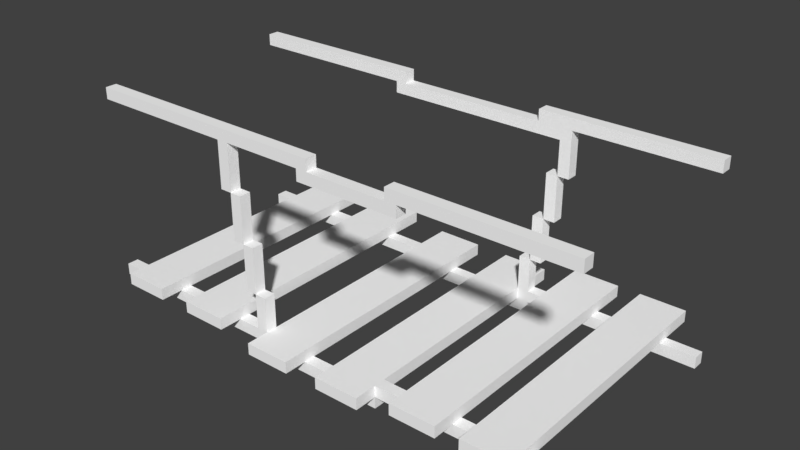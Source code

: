 # Source: Desert_Bridge_M.blend  (saved by Blender 2.79.0; exported with 4.5.12 LTS)
import bpy
from mathutils import Matrix  # noqa: F401  (used for matrix-valued properties, if any)

bpy.ops.wm.read_factory_settings(use_empty=True)
scene = bpy.context.scene
scene.name = 'Scene'

# ---- collections
col_collection_1 = bpy.data.collections.new('Collection 1'); scene.collection.children.link(col_collection_1)

# ---- materials (node trees are filled in below, after node groups)
mat_palette_018 = bpy.data.materials.new('palette.018')
mat_palette_018.alpha_threshold = 0.0
mat_palette_018.use_transparent_shadow = False
mat_palette_018.diffuse_color = (1.0, 1.0, 1.0, 1.0)
mat_palette_018.specular_color = (0.0, 0.0, 0.0)
mat_palette_018.roughness = 0.5
mat_palette_018.specular_intensity = 1.0

# ---- material node trees

# ---- world
world_world = bpy.data.worlds.new('World'); scene.world = world_world
world_world.color = (0.05088, 0.05088, 0.05088)
world_world.use_sun_shadow = False
world_world.sun_shadow_jitter_overblur = 0.0
world_world.cycles.sampling_method = 'MANUAL'

# ---- meshes
me_ponte_corda_meio = bpy.data.meshes.new('Ponte_corda_meio')
me_ponte_corda_meio.from_pydata([(-20.0, 39.0, 6.0), (-20.0, 38.0, 5.0), (-20.0, 38.0, 6.0), (-20.0, 39.0, 5.0), (-20.0, 39.0, -12.0), (-20.0, 38.0, -13.0), (-20.0, 38.0, -12.0), (-20.0, 39.0, -13.0), (-20.0, 55.0, 6.0), (-20.0, 54.0, 5.0), (-20.0, 54.0, 6.0), (-20.0, 55.0, 5.0), (-20.0, 55.0, -12.0), (-20.0, 54.0, -13.0), (-20.0, 54.0, -12.0), (-20.0, 55.0, -13.0), (-17.0, 40.0, 8.0), (-17.0, 39.0, 6.0), (-17.0, 39.0, 8.0), (-17.0, 39.0, -16.0), (-17.0, 39.0, -13.0), (-17.0, 39.0, -12.0), (-17.0, 39.0, 5.0), (-17.0, 40.0, -16.0), (-10.0, 40.0, 8.0), (-10.0, 39.0, 6.0), (-10.0, 39.0, 8.0), (-10.0, 39.0, -16.0), (-10.0, 39.0, -13.0), (-10.0, 39.0, -12.0), (-10.0, 39.0, 5.0), (-10.0, 40.0, -16.0), (-7.0, 54.0, 6.0), (-7.0, 50.0, 5.0), (-7.0, 50.0, 6.0), (-7.0, 54.0, 5.0), (-6.0, 50.0, 6.0), (-6.0, 46.0, 5.0), (-6.0, 46.0, 6.0), (-6.0, 50.0, 5.0), (-5.0, 46.0, 6.0), (-5.0, 42.0, 5.0), (-5.0, 42.0, 6.0), (-5.0, 46.0, 5.0), (-5.0, 54.0, -12.0), (-5.0, 53.0, -13.0), (-5.0, 53.0, -12.0), (-5.0, 54.0, -13.0), (-4.0, 42.0, 6.0), (-4.0, 39.0, 5.0), (-4.0, 39.0, 6.0), (-4.0, 42.0, 5.0), (-3.0, 38.0, 6.0), (-3.0, 37.0, 5.0), (-3.0, 37.0, 6.0), (-3.0, 38.0, 5.0), (-3.0, 38.0, -12.0), (-3.0, 37.0, -13.0), (-3.0, 37.0, -12.0), (-3.0, 38.0, -13.0), (-3.0, 39.0, 8.0), (-3.0, 38.0, 8.0), (-3.0, 39.0, 6.0), (-3.0, 39.0, 5.0), (-3.0, 39.0, -12.0), (-3.0, 39.0, -13.0), (-3.0, 38.0, -16.0), (-3.0, 39.0, -16.0), (1.0, 54.0, 6.0), (1.0, 53.0, 5.0), (1.0, 53.0, 6.0), (1.0, 54.0, 5.0), (4.0, 39.0, 8.0), (4.0, 38.0, 6.0), (4.0, 38.0, 8.0), (4.0, 38.0, -16.0), (4.0, 38.0, -13.0), (4.0, 38.0, -12.0), (4.0, 38.0, 5.0), (4.0, 39.0, -16.0), (8.0, 42.0, -12.0), (8.0, 39.0, -13.0), (8.0, 39.0, -12.0), (8.0, 42.0, -13.0), (9.0, 46.0, -12.0), (9.0, 42.0, -13.0), (9.0, 42.0, -12.0), (9.0, 46.0, -13.0), (9.0, 55.0, 6.0), (9.0, 54.0, 5.0), (9.0, 54.0, 6.0), (9.0, 55.0, 5.0), (9.0, 55.0, -12.0), (9.0, 54.0, -13.0), (9.0, 54.0, -12.0), (9.0, 55.0, -13.0), (10.0, 50.0, -12.0), (10.0, 46.0, -13.0), (10.0, 46.0, -12.0), (10.0, 50.0, -13.0), (11.0, 40.0, 8.0), (11.0, 39.0, 6.0), (11.0, 39.0, 8.0), (11.0, 39.0, -16.0), (11.0, 39.0, -13.0), (11.0, 39.0, -12.0), (11.0, 39.0, 5.0), (11.0, 40.0, -16.0), (11.0, 53.0, -12.0), (11.0, 50.0, -13.0), (11.0, 50.0, -12.0), (11.0, 53.0, -13.0), (17.0, 40.0, 8.0), (17.0, 39.0, 6.0), (17.0, 39.0, 8.0), (17.0, 39.0, -16.0), (17.0, 39.0, -13.0), (17.0, 39.0, -12.0), (17.0, 39.0, 5.0), (17.0, 40.0, -16.0), (-13.0, 39.0, 8.0), (-13.0, 39.0, 6.0), (-13.0, 40.0, 8.0), (-13.0, 39.0, -13.0), (-13.0, 39.0, -16.0), (-13.0, 39.0, -12.0), (-13.0, 39.0, 5.0), (-13.0, 40.0, -16.0), (-6.0, 39.0, 8.0), (-6.0, 39.0, 6.0), (-6.0, 40.0, 8.0), (-6.0, 39.0, -13.0), (-6.0, 39.0, -16.0), (-6.0, 39.0, -12.0), (-6.0, 39.0, 5.0), (-6.0, 40.0, -16.0), (-6.0, 50.0, 6.0), (-6.0, 50.0, 5.0), (-6.0, 54.0, 6.0), (-6.0, 54.0, 5.0), (-5.0, 46.0, 6.0), (-5.0, 46.0, 5.0), (-5.0, 50.0, 6.0), (-5.0, 50.0, 5.0), (-4.0, 42.0, 6.0), (-4.0, 42.0, 5.0), (-4.0, 46.0, 6.0), (-4.0, 46.0, 5.0), (-4.0, 54.0, -12.0), (-4.0, 54.0, -13.0), (-4.0, 55.0, -12.0), (-4.0, 55.0, -13.0), (-3.0, 39.0, 6.0), (-3.0, 39.0, 5.0), (-3.0, 42.0, 6.0), (-3.0, 42.0, 5.0), (1.0, 38.0, 8.0), (1.0, 38.0, 6.0), (1.0, 39.0, 8.0), (1.0, 38.0, -13.0), (1.0, 38.0, -16.0), (1.0, 38.0, -12.0), (1.0, 38.0, 5.0), (1.0, 39.0, -16.0), (2.0, 54.0, 6.0), (2.0, 54.0, 5.0), (2.0, 55.0, 6.0), (2.0, 55.0, 5.0), (8.0, 37.0, 6.0), (8.0, 37.0, 5.0), (8.0, 38.0, 6.0), (8.0, 38.0, 5.0), (8.0, 38.0, 8.0), (8.0, 39.0, 8.0), (8.0, 39.0, 6.0), (8.0, 38.0, -12.0), (8.0, 39.0, 5.0), (8.0, 39.0, -12.0), (8.0, 38.0, -13.0), (8.0, 38.0, -16.0), (8.0, 39.0, -13.0), (8.0, 39.0, -16.0), (9.0, 37.0, -12.0), (9.0, 37.0, -13.0), (9.0, 38.0, -12.0), (9.0, 38.0, -13.0), (9.0, 39.0, -12.0), (9.0, 39.0, -13.0), (9.0, 42.0, -12.0), (9.0, 42.0, -13.0), (10.0, 42.0, -12.0), (10.0, 42.0, -13.0), (10.0, 46.0, -12.0), (10.0, 46.0, -13.0), (10.0, 53.0, 6.0), (10.0, 53.0, 5.0), (10.0, 54.0, 6.0), (10.0, 54.0, 5.0), (11.0, 46.0, -12.0), (11.0, 46.0, -13.0), (11.0, 50.0, -12.0), (11.0, 50.0, -13.0), (12.0, 50.0, -12.0), (12.0, 50.0, -13.0), (12.0, 54.0, -12.0), (12.0, 54.0, -13.0), (15.0, 39.0, 8.0), (15.0, 39.0, 6.0), (15.0, 40.0, 8.0), (15.0, 39.0, -13.0), (15.0, 39.0, -16.0), (15.0, 39.0, -12.0), (15.0, 39.0, 5.0), (15.0, 40.0, -16.0), (21.0, 39.0, 8.0), (21.0, 39.0, 6.0), (21.0, 40.0, 8.0), (21.0, 39.0, -13.0), (21.0, 39.0, -16.0), (21.0, 39.0, -12.0), (21.0, 39.0, 5.0), (21.0, 40.0, -16.0), (24.0, 38.0, 6.0), (24.0, 38.0, 5.0), (24.0, 39.0, 6.0), (24.0, 39.0, 5.0), (24.0, 38.0, -12.0), (24.0, 38.0, -13.0), (24.0, 39.0, -12.0), (24.0, 39.0, -13.0), (24.0, 54.0, 6.0), (24.0, 54.0, 5.0), (24.0, 55.0, 6.0), (24.0, 55.0, 5.0), (24.0, 54.0, -12.0), (24.0, 54.0, -13.0), (24.0, 55.0, -12.0), (24.0, 55.0, -13.0), (-13.0, 39.0, 8.0), (-17.0, 40.0, 8.0), (-17.0, 39.0, 8.0), (-13.0, 40.0, 8.0), (-6.0, 39.0, 8.0), (-10.0, 40.0, 8.0), (-10.0, 39.0, 8.0), (-6.0, 40.0, 8.0), (1.0, 38.0, 8.0), (-3.0, 39.0, 8.0), (-3.0, 38.0, 8.0), (1.0, 39.0, 8.0), (8.0, 38.0, 8.0), (4.0, 39.0, 8.0), (4.0, 38.0, 8.0), (8.0, 39.0, 8.0), (15.0, 39.0, 8.0), (11.0, 40.0, 8.0), (11.0, 39.0, 8.0), (15.0, 40.0, 8.0), (21.0, 39.0, 8.0), (17.0, 40.0, 8.0), (17.0, 39.0, 8.0), (21.0, 40.0, 8.0), (-17.0, 39.0, 6.0), (-20.0, 39.0, 6.0), (-20.0, 38.0, 6.0), (-13.0, 39.0, 6.0), (-10.0, 39.0, 6.0), (-7.0, 54.0, 6.0), (-20.0, 55.0, 6.0), (-20.0, 54.0, 6.0), (-6.0, 39.0, 6.0), (-6.0, 50.0, 6.0), (-7.0, 50.0, 6.0), (-6.0, 54.0, 6.0), (-5.0, 46.0, 6.0), (-6.0, 46.0, 6.0), (-5.0, 50.0, 6.0), (-4.0, 39.0, 6.0), (-4.0, 42.0, 6.0), (-5.0, 42.0, 6.0), (-4.0, 46.0, 6.0), (-3.0, 38.0, 6.0), (-3.0, 39.0, 6.0), (-3.0, 42.0, 6.0), (1.0, 38.0, 6.0), (-3.0, 37.0, 6.0), (1.0, 54.0, 6.0), (2.0, 54.0, 6.0), (1.0, 53.0, 6.0), (2.0, 55.0, 6.0), (4.0, 38.0, 6.0), (8.0, 37.0, 6.0), (8.0, 38.0, 6.0), (9.0, 54.0, 6.0), (10.0, 53.0, 6.0), (9.0, 55.0, 6.0), (10.0, 54.0, 6.0), (11.0, 39.0, 6.0), (8.0, 39.0, 6.0), (15.0, 39.0, 6.0), (17.0, 39.0, 6.0), (21.0, 39.0, 6.0), (24.0, 38.0, 6.0), (24.0, 39.0, 6.0), (24.0, 54.0, 6.0), (24.0, 55.0, 6.0), (-17.0, 39.0, -12.0), (-20.0, 39.0, -12.0), (-20.0, 38.0, -12.0), (-13.0, 39.0, -12.0), (-10.0, 39.0, -12.0), (-6.0, 39.0, -12.0), (-5.0, 54.0, -12.0), (-20.0, 55.0, -12.0), (-20.0, 54.0, -12.0), (-4.0, 54.0, -12.0), (-5.0, 53.0, -12.0), (-4.0, 55.0, -12.0), (-3.0, 38.0, -12.0), (-3.0, 39.0, -12.0), (1.0, 38.0, -12.0), (-3.0, 37.0, -12.0), (4.0, 38.0, -12.0), (8.0, 38.0, -12.0), (9.0, 37.0, -12.0), (8.0, 39.0, -12.0), (8.0, 42.0, -12.0), (9.0, 38.0, -12.0), (9.0, 39.0, -12.0), (9.0, 42.0, -12.0), (9.0, 54.0, -12.0), (10.0, 42.0, -12.0), (9.0, 46.0, -12.0), (10.0, 46.0, -12.0), (11.0, 39.0, -12.0), (11.0, 46.0, -12.0), (10.0, 50.0, -12.0), (11.0, 50.0, -12.0), (11.0, 53.0, -12.0), (9.0, 55.0, -12.0), (12.0, 50.0, -12.0), (12.0, 54.0, -12.0), (15.0, 39.0, -12.0), (17.0, 39.0, -12.0), (21.0, 39.0, -12.0), (24.0, 38.0, -12.0), (24.0, 39.0, -12.0), (24.0, 54.0, -12.0), (24.0, 55.0, -12.0), (-20.0, 38.0, 5.0), (-20.0, 39.0, 5.0), (-17.0, 39.0, 5.0), (-13.0, 39.0, 5.0), (-10.0, 39.0, 5.0), (-20.0, 54.0, 5.0), (-20.0, 55.0, 5.0), (-7.0, 54.0, 5.0), (-6.0, 39.0, 5.0), (-7.0, 50.0, 5.0), (-6.0, 50.0, 5.0), (-6.0, 54.0, 5.0), (-6.0, 46.0, 5.0), (-5.0, 46.0, 5.0), (-5.0, 50.0, 5.0), (-4.0, 39.0, 5.0), (-5.0, 42.0, 5.0), (-4.0, 42.0, 5.0), (-4.0, 46.0, 5.0), (-3.0, 38.0, 5.0), (-3.0, 39.0, 5.0), (-3.0, 42.0, 5.0), (-3.0, 37.0, 5.0), (1.0, 38.0, 5.0), (1.0, 54.0, 5.0), (2.0, 54.0, 5.0), (1.0, 53.0, 5.0), (2.0, 55.0, 5.0), (4.0, 38.0, 5.0), (8.0, 37.0, 5.0), (8.0, 38.0, 5.0), (9.0, 54.0, 5.0), (10.0, 53.0, 5.0), (9.0, 55.0, 5.0), (10.0, 54.0, 5.0), (8.0, 39.0, 5.0), (11.0, 39.0, 5.0), (15.0, 39.0, 5.0), (17.0, 39.0, 5.0), (21.0, 39.0, 5.0), (24.0, 38.0, 5.0), (24.0, 39.0, 5.0), (24.0, 54.0, 5.0), (24.0, 55.0, 5.0), (-20.0, 38.0, -13.0), (-20.0, 39.0, -13.0), (-17.0, 39.0, -13.0), (-13.0, 39.0, -13.0), (-10.0, 39.0, -13.0), (-6.0, 39.0, -13.0), (-20.0, 54.0, -13.0), (-20.0, 55.0, -13.0), (-5.0, 54.0, -13.0), (-4.0, 54.0, -13.0), (-5.0, 53.0, -13.0), (-4.0, 55.0, -13.0), (-3.0, 38.0, -13.0), (-3.0, 39.0, -13.0), (-3.0, 37.0, -13.0), (1.0, 38.0, -13.0), (4.0, 38.0, -13.0), (8.0, 38.0, -13.0), (8.0, 39.0, -13.0), (9.0, 37.0, -13.0), (8.0, 42.0, -13.0), (9.0, 38.0, -13.0), (9.0, 39.0, -13.0), (9.0, 42.0, -13.0), (9.0, 54.0, -13.0), (9.0, 46.0, -13.0), (10.0, 42.0, -13.0), (10.0, 46.0, -13.0), (11.0, 39.0, -13.0), (10.0, 50.0, -13.0), (11.0, 46.0, -13.0), (11.0, 50.0, -13.0), (9.0, 55.0, -13.0), (11.0, 53.0, -13.0), (12.0, 50.0, -13.0), (12.0, 54.0, -13.0), (15.0, 39.0, -13.0), (17.0, 39.0, -13.0), (21.0, 39.0, -13.0), (24.0, 38.0, -13.0), (24.0, 39.0, -13.0), (24.0, 54.0, -13.0), (24.0, 55.0, -13.0), (-17.0, 39.0, -16.0), (-17.0, 40.0, -16.0), (-13.0, 39.0, -16.0), (-13.0, 40.0, -16.0), (-10.0, 39.0, -16.0), (-10.0, 40.0, -16.0), (-6.0, 39.0, -16.0), (-6.0, 40.0, -16.0), (-3.0, 38.0, -16.0), (-3.0, 39.0, -16.0), (1.0, 38.0, -16.0), (1.0, 39.0, -16.0), (4.0, 38.0, -16.0), (4.0, 39.0, -16.0), (8.0, 38.0, -16.0), (8.0, 39.0, -16.0), (11.0, 39.0, -16.0), (11.0, 40.0, -16.0), (15.0, 39.0, -16.0), (15.0, 40.0, -16.0), (17.0, 39.0, -16.0), (17.0, 40.0, -16.0), (21.0, 39.0, -16.0), (21.0, 40.0, -16.0), (-3.0, 37.0, 5.0), (8.0, 37.0, 6.0), (-3.0, 37.0, 6.0), (8.0, 37.0, 5.0), (-3.0, 37.0, -13.0), (9.0, 37.0, -12.0), (-3.0, 37.0, -12.0), (9.0, 37.0, -13.0), (-3.0, 38.0, 6.0), (1.0, 38.0, 8.0), (-3.0, 38.0, 8.0), (1.0, 38.0, 6.0), (4.0, 38.0, 6.0), (8.0, 38.0, 8.0), (4.0, 38.0, 8.0), (8.0, 38.0, 6.0), (-20.0, 38.0, 5.0), (-20.0, 38.0, 6.0), (-3.0, 38.0, 5.0), (8.0, 38.0, 5.0), (24.0, 38.0, 6.0), (24.0, 38.0, 5.0), (-3.0, 38.0, -12.0), (1.0, 38.0, 5.0), (1.0, 38.0, -12.0), (4.0, 38.0, -12.0), (4.0, 38.0, 5.0), (8.0, 38.0, -12.0), (-20.0, 38.0, -13.0), (-20.0, 38.0, -12.0), (-3.0, 38.0, -13.0), (9.0, 38.0, -13.0), (24.0, 38.0, -12.0), (9.0, 38.0, -12.0), (24.0, 38.0, -13.0), (-3.0, 38.0, -16.0), (1.0, 38.0, -13.0), (1.0, 38.0, -16.0), (4.0, 38.0, -16.0), (8.0, 38.0, -13.0), (4.0, 38.0, -13.0), (8.0, 38.0, -16.0), (-17.0, 39.0, 6.0), (-13.0, 39.0, 8.0), (-17.0, 39.0, 8.0), (-13.0, 39.0, 6.0), (-10.0, 39.0, 6.0), (-6.0, 39.0, 8.0), (-10.0, 39.0, 8.0), (-6.0, 39.0, 6.0), (11.0, 39.0, 6.0), (15.0, 39.0, 8.0), (11.0, 39.0, 8.0), (15.0, 39.0, 6.0), (17.0, 39.0, 6.0), (21.0, 39.0, 8.0), (17.0, 39.0, 8.0), (21.0, 39.0, 6.0), (-17.0, 39.0, -12.0), (-13.0, 39.0, 5.0), (-17.0, 39.0, 5.0), (-13.0, 39.0, -12.0), (-10.0, 39.0, -12.0), (-6.0, 39.0, 5.0), (-10.0, 39.0, 5.0), (-6.0, 39.0, -12.0), (11.0, 39.0, -12.0), (15.0, 39.0, 5.0), (11.0, 39.0, 5.0), (15.0, 39.0, -12.0), (17.0, 39.0, -12.0), (21.0, 39.0, 5.0), (17.0, 39.0, 5.0), (21.0, 39.0, -12.0), (-17.0, 39.0, -16.0), (-13.0, 39.0, -13.0), (-17.0, 39.0, -13.0), (-13.0, 39.0, -16.0), (-10.0, 39.0, -16.0), (-6.0, 39.0, -13.0), (-10.0, 39.0, -13.0), (-6.0, 39.0, -16.0), (11.0, 39.0, -16.0), (15.0, 39.0, -13.0), (11.0, 39.0, -13.0), (15.0, 39.0, -16.0), (17.0, 39.0, -16.0), (21.0, 39.0, -13.0), (17.0, 39.0, -13.0), (21.0, 39.0, -16.0), (-5.0, 42.0, 5.0), (-4.0, 42.0, 6.0), (-5.0, 42.0, 6.0), (-4.0, 42.0, 5.0), (9.0, 42.0, -13.0), (10.0, 42.0, -12.0), (9.0, 42.0, -12.0), (10.0, 42.0, -13.0), (-6.0, 46.0, 5.0), (-5.0, 46.0, 6.0), (-6.0, 46.0, 6.0), (-5.0, 46.0, 5.0), (10.0, 46.0, -13.0), (11.0, 46.0, -12.0), (10.0, 46.0, -12.0), (11.0, 46.0, -13.0), (-7.0, 50.0, 5.0), (-6.0, 50.0, 6.0), (-7.0, 50.0, 6.0), (-6.0, 50.0, 5.0), (11.0, 50.0, -13.0), (12.0, 50.0, -12.0), (11.0, 50.0, -12.0), (12.0, 50.0, -13.0), (1.0, 53.0, 5.0), (10.0, 53.0, 6.0), (1.0, 53.0, 6.0), (10.0, 53.0, 5.0), (-5.0, 53.0, -13.0), (11.0, 53.0, -12.0), (-5.0, 53.0, -12.0), (11.0, 53.0, -13.0), (-20.0, 54.0, 5.0), (-7.0, 54.0, 6.0), (-20.0, 54.0, 6.0), (-7.0, 54.0, 5.0), (-6.0, 54.0, 5.0), (1.0, 54.0, 6.0), (-6.0, 54.0, 6.0), (1.0, 54.0, 5.0), (10.0, 54.0, 5.0), (24.0, 54.0, 6.0), (10.0, 54.0, 6.0), (24.0, 54.0, 5.0), (-20.0, 54.0, -13.0), (-5.0, 54.0, -12.0), (-20.0, 54.0, -12.0), (-5.0, 54.0, -13.0), (12.0, 54.0, -13.0), (24.0, 54.0, -12.0), (12.0, 54.0, -12.0), (24.0, 54.0, -13.0), (1.0, 38.0, 6.0), (4.0, 38.0, 6.0), (1.0, 38.0, 5.0), (4.0, 38.0, 5.0), (1.0, 38.0, -12.0), (4.0, 38.0, -12.0), (1.0, 38.0, -13.0), (4.0, 38.0, -13.0), (-3.0, 39.0, 8.0), (1.0, 39.0, 8.0), (-3.0, 39.0, 6.0), (4.0, 39.0, 8.0), (8.0, 39.0, 8.0), (8.0, 39.0, 6.0), (-20.0, 39.0, 6.0), (-17.0, 39.0, 6.0), (-20.0, 39.0, 5.0), (-17.0, 39.0, 5.0), (-13.0, 39.0, 6.0), (-10.0, 39.0, 6.0), (-13.0, 39.0, 5.0), (-10.0, 39.0, 5.0), (-6.0, 39.0, 6.0), (-4.0, 39.0, 6.0), (-6.0, 39.0, 5.0), (-4.0, 39.0, 5.0), (-3.0, 39.0, 5.0), (8.0, 39.0, 5.0), (11.0, 39.0, 6.0), (11.0, 39.0, 5.0), (15.0, 39.0, 6.0), (17.0, 39.0, 6.0), (15.0, 39.0, 5.0), (17.0, 39.0, 5.0), (21.0, 39.0, 6.0), (24.0, 39.0, 6.0), (21.0, 39.0, 5.0), (24.0, 39.0, 5.0), (-3.0, 39.0, -12.0), (8.0, 39.0, -12.0), (-20.0, 39.0, -12.0), (-17.0, 39.0, -12.0), (-20.0, 39.0, -13.0), (-17.0, 39.0, -13.0), (-13.0, 39.0, -12.0), (-10.0, 39.0, -12.0), (-13.0, 39.0, -13.0), (-10.0, 39.0, -13.0), (-6.0, 39.0, -12.0), (-6.0, 39.0, -13.0), (-3.0, 39.0, -13.0), (8.0, 39.0, -13.0), (9.0, 39.0, -12.0), (11.0, 39.0, -12.0), (9.0, 39.0, -13.0), (11.0, 39.0, -13.0), (15.0, 39.0, -12.0), (17.0, 39.0, -12.0), (15.0, 39.0, -13.0), (17.0, 39.0, -13.0), (21.0, 39.0, -12.0), (24.0, 39.0, -12.0), (21.0, 39.0, -13.0), (24.0, 39.0, -13.0), (-3.0, 39.0, -16.0), (1.0, 39.0, -16.0), (4.0, 39.0, -16.0), (8.0, 39.0, -16.0), (-17.0, 40.0, 8.0), (-13.0, 40.0, 8.0), (-17.0, 40.0, -16.0), (-13.0, 40.0, -16.0), (-10.0, 40.0, 8.0), (-6.0, 40.0, 8.0), (-10.0, 40.0, -16.0), (-6.0, 40.0, -16.0), (11.0, 40.0, 8.0), (15.0, 40.0, 8.0), (11.0, 40.0, -16.0), (15.0, 40.0, -16.0), (17.0, 40.0, 8.0), (21.0, 40.0, 8.0), (17.0, 40.0, -16.0), (21.0, 40.0, -16.0), (-4.0, 42.0, 6.0), (-3.0, 42.0, 6.0), (-4.0, 42.0, 5.0), (-3.0, 42.0, 5.0), (8.0, 42.0, -12.0), (9.0, 42.0, -12.0), (8.0, 42.0, -13.0), (9.0, 42.0, -13.0), (-5.0, 46.0, 6.0), (-4.0, 46.0, 6.0), (-5.0, 46.0, 5.0), (-4.0, 46.0, 5.0), (9.0, 46.0, -12.0), (10.0, 46.0, -12.0), (9.0, 46.0, -13.0), (10.0, 46.0, -13.0), (-6.0, 50.0, 6.0), (-5.0, 50.0, 6.0), (-6.0, 50.0, 5.0), (-5.0, 50.0, 5.0), (10.0, 50.0, -12.0), (11.0, 50.0, -12.0), (10.0, 50.0, -13.0), (11.0, 50.0, -13.0), (2.0, 54.0, 6.0), (9.0, 54.0, 6.0), (2.0, 54.0, 5.0), (9.0, 54.0, 5.0), (-4.0, 54.0, -12.0), (9.0, 54.0, -12.0), (-4.0, 54.0, -13.0), (9.0, 54.0, -13.0), (-20.0, 55.0, 6.0), (2.0, 55.0, 6.0), (-20.0, 55.0, 5.0), (2.0, 55.0, 5.0), (9.0, 55.0, 6.0), (24.0, 55.0, 6.0), (9.0, 55.0, 5.0), (24.0, 55.0, 5.0), (-20.0, 55.0, -12.0), (-4.0, 55.0, -12.0), (-20.0, 55.0, -13.0), (-4.0, 55.0, -13.0), (9.0, 55.0, -12.0), (24.0, 55.0, -12.0), (9.0, 55.0, -13.0), (24.0, 55.0, -13.0)], [], [(0, 1, 2), (3, 1, 0), (4, 5, 6), (7, 5, 4), (8, 9, 10), (11, 9, 8), (12, 13, 14), (15, 13, 12), (16, 17, 18), (16, 19, 20), (16, 20, 21), (16, 21, 22), (16, 22, 17), (23, 19, 16), (24, 25, 26), (24, 27, 28), (24, 28, 29), (24, 29, 30), (24, 30, 25), (31, 27, 24), (32, 33, 34), (35, 33, 32), (36, 37, 38), (39, 37, 36), (40, 41, 42), (43, 41, 40), (44, 45, 46), (47, 45, 44), (48, 49, 50), (51, 49, 48), (52, 53, 54), (55, 53, 52), (56, 57, 58), (59, 57, 56), (60, 52, 61), (62, 52, 60), (63, 56, 55), (64, 56, 63), (65, 66, 59), (67, 66, 65), (68, 69, 70), (71, 69, 68), (72, 73, 74), (72, 75, 76), (72, 76, 77), (72, 77, 78), (72, 78, 73), (79, 75, 72), (80, 81, 82), (83, 81, 80), (84, 85, 86), (87, 85, 84), (88, 89, 90), (91, 89, 88), (92, 93, 94), (95, 93, 92), (96, 97, 98), (99, 97, 96), (100, 101, 102), (100, 103, 104), (100, 104, 105), (100, 105, 106), (100, 106, 101), (107, 103, 100), (108, 109, 110), (111, 109, 108), (112, 113, 114), (112, 115, 116), (112, 116, 117), (112, 117, 118), (112, 118, 113), (119, 115, 112), (120, 121, 122), (123, 124, 122), (125, 123, 122), (126, 125, 122), (121, 126, 122), (122, 124, 127), (128, 129, 130), (131, 132, 130), (133, 131, 130), (134, 133, 130), (129, 134, 130), (130, 132, 135), (136, 137, 138), (138, 137, 139), (140, 141, 142), (142, 141, 143), (144, 145, 146), (146, 145, 147), (148, 149, 150), (150, 149, 151), (152, 153, 154), (154, 153, 155), (156, 157, 158), (159, 160, 158), (161, 159, 158), (162, 161, 158), (157, 162, 158), (158, 160, 163), (164, 165, 166), (166, 165, 167), (168, 169, 170), (170, 169, 171), (172, 170, 173), (173, 170, 174), (171, 175, 176), (176, 175, 177), (178, 179, 180), (180, 179, 181), (182, 183, 184), (184, 183, 185), (186, 187, 188), (188, 187, 189), (190, 191, 192), (192, 191, 193), (194, 195, 196), (196, 195, 197), (198, 199, 200), (200, 199, 201), (202, 203, 204), (204, 203, 205), (206, 207, 208), (209, 210, 208), (211, 209, 208), (212, 211, 208), (207, 212, 208), (208, 210, 213), (214, 215, 216), (217, 218, 216), (219, 217, 216), (220, 219, 216), (215, 220, 216), (216, 218, 221), (222, 223, 224), (224, 223, 225), (226, 227, 228), (228, 227, 229), (230, 231, 232), (232, 231, 233), (234, 235, 236), (236, 235, 237), (238, 239, 240), (241, 239, 238), (242, 243, 244), (245, 243, 242), (246, 247, 248), (249, 247, 246), (250, 251, 252), (253, 251, 250), (254, 255, 256), (257, 255, 254), (258, 259, 260), (261, 259, 258), (262, 263, 264), (265, 262, 264), (266, 265, 264), (267, 268, 269), (270, 266, 264), (271, 267, 272), (273, 268, 267), (273, 267, 271), (274, 271, 275), (276, 271, 274), (277, 270, 264), (278, 274, 279), (280, 274, 278), (281, 277, 264), (281, 278, 277), (282, 278, 281), (283, 278, 282), (284, 281, 285), (286, 268, 273), (287, 268, 286), (287, 286, 288), (289, 268, 287), (290, 284, 285), (291, 290, 285), (292, 290, 291), (293, 287, 288), (294, 293, 288), (294, 295, 293), (296, 295, 294), (297, 298, 292), (299, 297, 292), (300, 299, 292), (301, 300, 292), (302, 301, 292), (303, 301, 302), (304, 295, 296), (305, 295, 304), (306, 307, 308), (309, 306, 308), (310, 309, 308), (311, 310, 308), (312, 313, 314), (315, 313, 312), (315, 312, 316), (317, 313, 315), (318, 311, 308), (319, 311, 318), (320, 318, 321), (322, 320, 321), (323, 322, 321), (324, 325, 323), (324, 326, 325), (324, 323, 321), (327, 326, 324), (328, 326, 327), (329, 326, 328), (330, 315, 316), (331, 332, 329), (333, 332, 331), (334, 328, 327), (335, 336, 333), (337, 336, 335), (338, 339, 330), (338, 330, 316), (340, 338, 337), (341, 339, 338), (341, 338, 340), (342, 334, 327), (343, 342, 327), (344, 343, 327), (345, 344, 327), (346, 344, 345), (347, 339, 341), (348, 339, 347), (349, 350, 351), (349, 351, 352), (349, 352, 353), (354, 355, 356), (349, 353, 357), (358, 356, 359), (356, 355, 360), (359, 356, 360), (361, 359, 362), (362, 359, 363), (349, 357, 364), (365, 362, 366), (366, 362, 367), (349, 364, 368), (364, 366, 368), (368, 366, 369), (369, 366, 370), (371, 368, 372), (360, 355, 373), (373, 355, 374), (375, 373, 374), (374, 355, 376), (371, 372, 377), (371, 377, 378), (378, 377, 379), (375, 374, 380), (375, 380, 381), (380, 382, 381), (381, 382, 383), (379, 384, 385), (379, 385, 386), (379, 386, 387), (379, 387, 388), (379, 388, 389), (389, 388, 390), (383, 382, 391), (391, 382, 392), (393, 394, 395), (393, 395, 396), (393, 396, 397), (393, 397, 398), (399, 400, 401), (401, 400, 402), (403, 401, 402), (402, 400, 404), (393, 398, 405), (405, 398, 406), (407, 405, 408), (407, 408, 409), (407, 409, 410), (410, 411, 412), (411, 413, 412), (407, 410, 412), (412, 413, 414), (414, 413, 415), (415, 413, 416), (403, 402, 417), (416, 418, 419), (419, 418, 420), (414, 415, 421), (420, 422, 423), (423, 422, 424), (417, 425, 426), (403, 417, 426), (424, 426, 427), (426, 425, 428), (427, 426, 428), (414, 421, 429), (414, 429, 430), (414, 430, 431), (414, 431, 432), (432, 431, 433), (428, 425, 434), (434, 425, 435), (436, 437, 438), (438, 437, 439), (440, 441, 442), (442, 441, 443), (444, 445, 446), (446, 445, 447), (448, 449, 450), (450, 449, 451), (452, 453, 454), (454, 453, 455), (456, 457, 458), (458, 457, 459), (460, 461, 462), (463, 461, 460), (464, 465, 466), (467, 465, 464), (468, 469, 470), (471, 469, 468), (472, 473, 474), (475, 473, 472), (476, 468, 477), (478, 468, 476), (479, 480, 475), (481, 480, 479), (482, 483, 478), (484, 483, 482), (485, 479, 486), (487, 479, 485), (488, 482, 489), (490, 482, 488), (491, 492, 493), (494, 492, 491), (495, 496, 490), (497, 496, 495), (498, 499, 500), (501, 499, 498), (502, 503, 504), (505, 503, 502), (506, 507, 508), (509, 507, 506), (510, 511, 512), (513, 511, 510), (514, 515, 516), (517, 515, 514), (518, 519, 520), (521, 519, 518), (522, 523, 524), (525, 523, 522), (526, 527, 528), (529, 527, 526), (530, 531, 532), (533, 531, 530), (534, 535, 536), (537, 535, 534), (538, 539, 540), (541, 539, 538), (542, 543, 544), (545, 543, 542), (546, 547, 548), (549, 547, 546), (550, 551, 552), (553, 551, 550), (554, 555, 556), (557, 555, 554), (558, 559, 560), (561, 559, 558), (562, 563, 564), (565, 563, 562), (566, 567, 568), (569, 567, 566), (570, 571, 572), (573, 571, 570), (574, 575, 576), (577, 575, 574), (578, 579, 580), (581, 579, 578), (582, 583, 584), (585, 583, 582), (586, 587, 588), (589, 587, 586), (590, 591, 592), (593, 591, 590), (594, 595, 596), (597, 595, 594), (598, 599, 600), (601, 599, 598), (602, 603, 604), (604, 603, 605), (606, 607, 608), (608, 607, 609), (610, 611, 612), (613, 614, 615), (616, 617, 618), (618, 617, 619), (620, 621, 622), (622, 621, 623), (624, 625, 626), (626, 625, 627), (612, 611, 628), (613, 615, 629), (615, 630, 629), (629, 630, 631), (632, 633, 634), (634, 633, 635), (636, 637, 638), (638, 637, 639), (628, 611, 640), (613, 629, 641), (642, 643, 644), (644, 643, 645), (646, 647, 648), (648, 647, 649), (650, 640, 651), (640, 611, 652), (651, 640, 652), (613, 641, 653), (654, 655, 656), (656, 655, 657), (658, 659, 660), (660, 659, 661), (662, 663, 664), (664, 663, 665), (652, 611, 666), (666, 611, 667), (613, 653, 668), (668, 653, 669), (670, 671, 672), (672, 671, 673), (674, 675, 676), (676, 675, 677), (678, 679, 680), (680, 679, 681), (682, 683, 684), (684, 683, 685), (686, 687, 688), (688, 687, 689), (690, 691, 692), (692, 691, 693), (694, 695, 696), (696, 695, 697), (698, 699, 700), (700, 699, 701), (702, 703, 704), (704, 703, 705), (706, 707, 708), (708, 707, 709), (710, 711, 712), (712, 711, 713), (714, 715, 716), (716, 715, 717), (718, 719, 720), (720, 719, 721), (722, 723, 724), (724, 723, 725), (726, 727, 728), (728, 727, 729), (730, 731, 732), (732, 731, 733)])
me_ponte_corda_meio.polygons.foreach_set('use_smooth', [True] * 460)
_uv = me_ponte_corda_meio.uv_layers.new(name='UVMap')
_uv.uv.foreach_set('vector', [0.7637, 0.5, 0.7637, 0.5, 0.7637, 0.5, 0.7637, 0.5, 0.7637, 0.5, 0.7637, 0.5, 0.7637, 0.5, 0.7637, 0.5, 0.7637, 0.5, 0.7637, 0.5, 0.7637, 0.5, 0.7637, 0.5, 0.7637, 0.5, 0.7637, 0.5, 0.7637, 0.5, 0.7637, 0.5, 0.7637, 0.5, 0.7637, 0.5, 0.7637, 0.5, 0.7637, 0.5, 0.7637, 0.5, 0.7637, 0.5, 0.7637, 0.5, 0.7637, 0.5, 0.7754, 0.5, 0.7754, 0.5, 0.7754, 0.5, 0.7754, 0.5, 0.7754, 0.5, 0.7754, 0.5, 0.7754, 0.5, 0.7754, 0.5, 0.7754, 0.5, 0.7754, 0.5, 0.7754, 0.5, 0.7754, 0.5, 0.7754, 0.5, 0.7754, 0.5, 0.7754, 0.5, 0.7754, 0.5, 0.7754, 0.5, 0.7754, 0.5, 0.7754, 0.5, 0.7754, 0.5, 0.7754, 0.5, 0.7754, 0.5, 0.7754, 0.5, 0.7754, 0.5, 0.7754, 0.5, 0.7754, 0.5, 0.7754, 0.5, 0.7754, 0.5, 0.7754, 0.5, 0.7754, 0.5, 0.7754, 0.5, 0.7754, 0.5, 0.7754, 0.5, 0.7754, 0.5, 0.7754, 0.5, 0.7754, 0.5, 0.7637, 0.5, 0.7637, 0.5, 0.7637, 0.5, 0.7637, 0.5, 0.7637, 0.5, 0.7637, 0.5, 0.7637, 0.5, 0.7637, 0.5, 0.7637, 0.5, 0.7637, 0.5, 0.7637, 0.5, 0.7637, 0.5, 0.7637, 0.5, 0.7637, 0.5, 0.7637, 0.5, 0.7637, 0.5, 0.7637, 0.5, 0.7637, 0.5, 0.7637, 0.5, 0.7637, 0.5, 0.7637, 0.5, 0.7637, 0.5, 0.7637, 0.5, 0.7637, 0.5, 0.7637, 0.5, 0.7637, 0.5, 0.7637, 0.5, 0.7637, 0.5, 0.7637, 0.5, 0.7637, 0.5, 0.7637, 0.5, 0.7637, 0.5, 0.7637, 0.5, 0.7637, 0.5, 0.7637, 0.5, 0.7637, 0.5, 0.7637, 0.5, 0.7637, 0.5, 0.7637, 0.5, 0.7637, 0.5, 0.7637, 0.5, 0.7637, 0.5, 0.7754, 0.5, 0.7754, 0.5, 0.7754, 0.5, 0.7754, 0.5, 0.7754, 0.5, 0.7754, 0.5, 0.7754, 0.5, 0.7754, 0.5, 0.7754, 0.5, 0.7754, 0.5, 0.7754, 0.5, 0.7754, 0.5, 0.7754, 0.5, 0.7754, 0.5, 0.7754, 0.5, 0.7754, 0.5, 0.7754, 0.5, 0.7754, 0.5, 0.7637, 0.5, 0.7637, 0.5, 0.7637, 0.5, 0.7637, 0.5, 0.7637, 0.5, 0.7637, 0.5, 0.7754, 0.5, 0.7754, 0.5, 0.7754, 0.5, 0.7754, 0.5, 0.7754, 0.5, 0.7754, 0.5, 0.7754, 0.5, 0.7754, 0.5, 0.7754, 0.5, 0.7754, 0.5, 0.7754, 0.5, 0.7754, 0.5, 0.7754, 0.5, 0.7754, 0.5, 0.7754, 0.5, 0.7754, 0.5, 0.7754, 0.5, 0.7754, 0.5, 0.7637, 0.5, 0.7637, 0.5, 0.7637, 0.5, 0.7637, 0.5, 0.7637, 0.5, 0.7637, 0.5, 0.7637, 0.5, 0.7637, 0.5, 0.7637, 0.5, 0.7637, 0.5, 0.7637, 0.5, 0.7637, 0.5, 0.7637, 0.5, 0.7637, 0.5, 0.7637, 0.5, 0.7637, 0.5, 0.7637, 0.5, 0.7637, 0.5, 0.7637, 0.5, 0.7637, 0.5, 0.7637, 0.5, 0.7637, 0.5, 0.7637, 0.5, 0.7637, 0.5, 0.7637, 0.5, 0.7637, 0.5, 0.7637, 0.5, 0.7637, 0.5, 0.7637, 0.5, 0.7637, 0.5, 0.7754, 0.5, 0.7754, 0.5, 0.7754, 0.5, 0.7754, 0.5, 0.7754, 0.5, 0.7754, 0.5, 0.7754, 0.5, 0.7754, 0.5, 0.7754, 0.5, 0.7754, 0.5, 0.7754, 0.5, 0.7754, 0.5, 0.7754, 0.5, 0.7754, 0.5, 0.7754, 0.5, 0.7754, 0.5, 0.7754, 0.5, 0.7754, 0.5, 0.7637, 0.5, 0.7637, 0.5, 0.7637, 0.5, 0.7637, 0.5, 0.7637, 0.5, 0.7637, 0.5, 0.7754, 0.5, 0.7754, 0.5, 0.7754, 0.5, 0.7754, 0.5, 0.7754, 0.5, 0.7754, 0.5, 0.7754, 0.5, 0.7754, 0.5, 0.7754, 0.5, 0.7754, 0.5, 0.7754, 0.5, 0.7754, 0.5, 0.7754, 0.5, 0.7754, 0.5, 0.7754, 0.5, 0.7754, 0.5, 0.7754, 0.5, 0.7754, 0.5, 0.7754, 0.5, 0.7754, 0.5, 0.7754, 0.5, 0.7754, 0.5, 0.7754, 0.5, 0.7754, 0.5, 0.7754, 0.5, 0.7754, 0.5, 0.7754, 0.5, 0.7754, 0.5, 0.7754, 0.5, 0.7754, 0.5, 0.7754, 0.5, 0.7754, 0.5, 0.7754, 0.5, 0.7754, 0.5, 0.7754, 0.5, 0.7754, 0.5, 0.7754, 0.5, 0.7754, 0.5, 0.7754, 0.5, 0.7754, 0.5, 0.7754, 0.5, 0.7754, 0.5, 0.7754, 0.5, 0.7754, 0.5, 0.7754, 0.5, 0.7754, 0.5, 0.7754, 0.5, 0.7754, 0.5, 0.7754, 0.5, 0.7754, 0.5, 0.7754, 0.5, 0.7754, 0.5, 0.7754, 0.5, 0.7754, 0.5, 0.7637, 0.5, 0.7637, 0.5, 0.7637, 0.5, 0.7637, 0.5, 0.7637, 0.5, 0.7637, 0.5, 0.7637, 0.5, 0.7637, 0.5, 0.7637, 0.5, 0.7637, 0.5, 0.7637, 0.5, 0.7637, 0.5, 0.7637, 0.5, 0.7637, 0.5, 0.7637, 0.5, 0.7637, 0.5, 0.7637, 0.5, 0.7637, 0.5, 0.7637, 0.5, 0.7637, 0.5, 0.7637, 0.5, 0.7637, 0.5, 0.7637, 0.5, 0.7637, 0.5, 0.7637, 0.5, 0.7637, 0.5, 0.7637, 0.5, 0.7637, 0.5, 0.7637, 0.5, 0.7637, 0.5, 0.7754, 0.5, 0.7754, 0.5, 0.7754, 0.5, 0.7754, 0.5, 0.7754, 0.5, 0.7754, 0.5, 0.7754, 0.5, 0.7754, 0.5, 0.7754, 0.5, 0.7754, 0.5, 0.7754, 0.5, 0.7754, 0.5, 0.7754, 0.5, 0.7754, 0.5, 0.7754, 0.5, 0.7754, 0.5, 0.7754, 0.5, 0.7754, 0.5, 0.7637, 0.5, 0.7637, 0.5, 0.7637, 0.5, 0.7637, 0.5, 0.7637, 0.5, 0.7637, 0.5, 0.7637, 0.5, 0.7637, 0.5, 0.7637, 0.5, 0.7637, 0.5, 0.7637, 0.5, 0.7637, 0.5, 0.7754, 0.5, 0.7754, 0.5, 0.7754, 0.5, 0.7754, 0.5, 0.7754, 0.5, 0.7754, 0.5, 0.7754, 0.5, 0.7754, 0.5, 0.7754, 0.5, 0.7754, 0.5, 0.7754, 0.5, 0.7754, 0.5, 0.7754, 0.5, 0.7754, 0.5, 0.7754, 0.5, 0.7754, 0.5, 0.7754, 0.5, 0.7754, 0.5, 0.7637, 0.5, 0.7637, 0.5, 0.7637, 0.5, 0.7637, 0.5, 0.7637, 0.5, 0.7637, 0.5, 0.7637, 0.5, 0.7637, 0.5, 0.7637, 0.5, 0.7637, 0.5, 0.7637, 0.5, 0.7637, 0.5, 0.7637, 0.5, 0.7637, 0.5, 0.7637, 0.5, 0.7637, 0.5, 0.7637, 0.5, 0.7637, 0.5, 0.7637, 0.5, 0.7637, 0.5, 0.7637, 0.5, 0.7637, 0.5, 0.7637, 0.5, 0.7637, 0.5, 0.7637, 0.5, 0.7637, 0.5, 0.7637, 0.5, 0.7637, 0.5, 0.7637, 0.5, 0.7637, 0.5, 0.7637, 0.5, 0.7637, 0.5, 0.7637, 0.5, 0.7637, 0.5, 0.7637, 0.5, 0.7637, 0.5, 0.7754, 0.5, 0.7754, 0.5, 0.7754, 0.5, 0.7754, 0.5, 0.7754, 0.5, 0.7754, 0.5, 0.7754, 0.5, 0.7754, 0.5, 0.7754, 0.5, 0.7754, 0.5, 0.7754, 0.5, 0.7754, 0.5, 0.7754, 0.5, 0.7754, 0.5, 0.7754, 0.5, 0.7754, 0.5, 0.7754, 0.5, 0.7754, 0.5, 0.7754, 0.5, 0.7754, 0.5, 0.7754, 0.5, 0.7754, 0.5, 0.7754, 0.5, 0.7754, 0.5, 0.7754, 0.5, 0.7754, 0.5, 0.7754, 0.5, 0.7754, 0.5, 0.7754, 0.5, 0.7754, 0.5, 0.7754, 0.5, 0.7754, 0.5, 0.7754, 0.5, 0.7754, 0.5, 0.7754, 0.5, 0.7754, 0.5, 0.7637, 0.5, 0.7637, 0.5, 0.7637, 0.5, 0.7637, 0.5, 0.7637, 0.5, 0.7637, 0.5, 0.7637, 0.5, 0.7637, 0.5, 0.7637, 0.5, 0.7637, 0.5, 0.7637, 0.5, 0.7637, 0.5, 0.7637, 0.5, 0.7637, 0.5, 0.7637, 0.5, 0.7637, 0.5, 0.7637, 0.5, 0.7637, 0.5, 0.7637, 0.5, 0.7637, 0.5, 0.7637, 0.5, 0.7637, 0.5, 0.7637, 0.5, 0.7637, 0.5, 0.7754, 0.5, 0.7754, 0.5, 0.7754, 0.5, 0.7754, 0.5, 0.7754, 0.5, 0.7754, 0.5, 0.7754, 0.5, 0.7754, 0.5, 0.7754, 0.5, 0.7754, 0.5, 0.7754, 0.5, 0.7754, 0.5, 0.7754, 0.5, 0.7754, 0.5, 0.7754, 0.5, 0.7754, 0.5, 0.7754, 0.5, 0.7754, 0.5, 0.7754, 0.5, 0.7754, 0.5, 0.7754, 0.5, 0.7754, 0.5, 0.7754, 0.5, 0.7754, 0.5, 0.7754, 0.5, 0.7754, 0.5, 0.7754, 0.5, 0.7754, 0.5, 0.7754, 0.5, 0.7754, 0.5, 0.7754, 0.5, 0.7754, 0.5, 0.7754, 0.5, 0.7754, 0.5, 0.7754, 0.5, 0.7754, 0.5, 0.7637, 0.5, 0.7637, 0.5, 0.7637, 0.5, 0.7637, 0.5, 0.7637, 0.5, 0.7637, 0.5, 0.7637, 0.5, 0.7637, 0.5, 0.7637, 0.5, 0.7637, 0.5, 0.7637, 0.5, 0.7637, 0.5, 0.7637, 0.5, 0.7637, 0.5, 0.7637, 0.5, 0.7637, 0.5, 0.7637, 0.5, 0.7637, 0.5, 0.7637, 0.5, 0.7637, 0.5, 0.7637, 0.5, 0.7637, 0.5, 0.7637, 0.5, 0.7637, 0.5, 0.7637, 0.5, 0.7637, 0.5, 0.7637, 0.5, 0.7637, 0.5, 0.7637, 0.5, 0.7637, 0.5, 0.7637, 0.5, 0.7637, 0.5, 0.7637, 0.5, 0.7637, 0.5, 0.7637, 0.5, 0.7637, 0.5, 0.7637, 0.5, 0.7637, 0.5, 0.7637, 0.5, 0.7637, 0.5, 0.7637, 0.5, 0.7637, 0.5, 0.7637, 0.5, 0.7637, 0.5, 0.7637, 0.5, 0.7637, 0.5, 0.7637, 0.5, 0.7637, 0.5, 0.7637, 0.5, 0.7637, 0.5, 0.7637, 0.5, 0.7637, 0.5, 0.7637, 0.5, 0.7637, 0.5, 0.7637, 0.5, 0.7637, 0.5, 0.7637, 0.5, 0.7637, 0.5, 0.7637, 0.5, 0.7637, 0.5, 0.7637, 0.5, 0.7637, 0.5, 0.7637, 0.5, 0.7637, 0.5, 0.7637, 0.5, 0.7637, 0.5, 0.7637, 0.5, 0.7637, 0.5, 0.7637, 0.5, 0.7637, 0.5, 0.7637, 0.5, 0.7637, 0.5, 0.7637, 0.5, 0.7637, 0.5, 0.7637, 0.5, 0.7637, 0.5, 0.7637, 0.5, 0.7637, 0.5, 0.7637, 0.5, 0.7637, 0.5, 0.7637, 0.5, 0.7637, 0.5, 0.7637, 0.5, 0.7637, 0.5, 0.7637, 0.5, 0.7637, 0.5, 0.7637, 0.5, 0.7637, 0.5, 0.7637, 0.5, 0.7637, 0.5, 0.7637, 0.5, 0.7637, 0.5, 0.7637, 0.5, 0.7637, 0.5, 0.7637, 0.5, 0.7637, 0.5, 0.7637, 0.5, 0.7637, 0.5, 0.7637, 0.5, 0.7637, 0.5, 0.7637, 0.5, 0.7637, 0.5, 0.7637, 0.5, 0.7637, 0.5, 0.7637, 0.5, 0.7637, 0.5, 0.7637, 0.5, 0.7637, 0.5, 0.7637, 0.5, 0.7637, 0.5, 0.7637, 0.5, 0.7637, 0.5, 0.7637, 0.5, 0.7637, 0.5, 0.7637, 0.5, 0.7637, 0.5, 0.7637, 0.5, 0.7637, 0.5, 0.7637, 0.5, 0.7637, 0.5, 0.7637, 0.5, 0.7637, 0.5, 0.7637, 0.5, 0.7637, 0.5, 0.7637, 0.5, 0.7637, 0.5, 0.7637, 0.5, 0.7637, 0.5, 0.7637, 0.5, 0.7637, 0.5, 0.7637, 0.5, 0.7637, 0.5, 0.7637, 0.5, 0.7637, 0.5, 0.7637, 0.5, 0.7637, 0.5, 0.7637, 0.5, 0.7637, 0.5, 0.7637, 0.5, 0.7637, 0.5, 0.7637, 0.5, 0.7637, 0.5, 0.7637, 0.5, 0.7637, 0.5, 0.7637, 0.5, 0.7637, 0.5, 0.7637, 0.5, 0.7637, 0.5, 0.7637, 0.5, 0.7637, 0.5, 0.7637, 0.5, 0.7637, 0.5, 0.7637, 0.5, 0.7637, 0.5, 0.7637, 0.5, 0.7637, 0.5, 0.7637, 0.5, 0.7637, 0.5, 0.7637, 0.5, 0.7637, 0.5, 0.7637, 0.5, 0.7637, 0.5, 0.7637, 0.5, 0.7637, 0.5, 0.7637, 0.5, 0.7637, 0.5, 0.7637, 0.5, 0.7637, 0.5, 0.7637, 0.5, 0.7637, 0.5, 0.7637, 0.5, 0.7637, 0.5, 0.7637, 0.5, 0.7637, 0.5, 0.7637, 0.5, 0.7637, 0.5, 0.7637, 0.5, 0.7637, 0.5, 0.7637, 0.5, 0.7637, 0.5, 0.7637, 0.5, 0.7637, 0.5, 0.7637, 0.5, 0.7637, 0.5, 0.7637, 0.5, 0.7637, 0.5, 0.7637, 0.5, 0.7637, 0.5, 0.7637, 0.5, 0.7637, 0.5, 0.7637, 0.5, 0.7637, 0.5, 0.7637, 0.5, 0.7637, 0.5, 0.7637, 0.5, 0.7637, 0.5, 0.7637, 0.5, 0.7637, 0.5, 0.7637, 0.5, 0.7637, 0.5, 0.7637, 0.5, 0.7637, 0.5, 0.7637, 0.5, 0.7637, 0.5, 0.7637, 0.5, 0.7637, 0.5, 0.7637, 0.5, 0.7637, 0.5, 0.7637, 0.5, 0.7637, 0.5, 0.7637, 0.5, 0.7637, 0.5, 0.7637, 0.5, 0.7637, 0.5, 0.7637, 0.5, 0.7637, 0.5, 0.7637, 0.5, 0.7637, 0.5, 0.7637, 0.5, 0.7637, 0.5, 0.7637, 0.5, 0.7637, 0.5, 0.7637, 0.5, 0.7637, 0.5, 0.7637, 0.5, 0.7637, 0.5, 0.7637, 0.5, 0.7637, 0.5, 0.7637, 0.5, 0.7637, 0.5, 0.7637, 0.5, 0.7637, 0.5, 0.7637, 0.5, 0.7637, 0.5, 0.7637, 0.5, 0.7637, 0.5, 0.7637, 0.5, 0.7637, 0.5, 0.7637, 0.5, 0.7637, 0.5, 0.7637, 0.5, 0.7637, 0.5, 0.7637, 0.5, 0.7637, 0.5, 0.7637, 0.5, 0.7637, 0.5, 0.7637, 0.5, 0.7637, 0.5, 0.7637, 0.5, 0.7637, 0.5, 0.7637, 0.5, 0.7637, 0.5, 0.7637, 0.5, 0.7637, 0.5, 0.7637, 0.5, 0.7637, 0.5, 0.7637, 0.5, 0.7637, 0.5, 0.7637, 0.5, 0.7637, 0.5, 0.7637, 0.5, 0.7637, 0.5, 0.7637, 0.5, 0.7637, 0.5, 0.7637, 0.5, 0.7637, 0.5, 0.7637, 0.5, 0.7637, 0.5, 0.7637, 0.5, 0.7637, 0.5, 0.7637, 0.5, 0.7637, 0.5, 0.7637, 0.5, 0.7637, 0.5, 0.7637, 0.5, 0.7637, 0.5, 0.7637, 0.5, 0.7637, 0.5, 0.7637, 0.5, 0.7637, 0.5, 0.7637, 0.5, 0.7637, 0.5, 0.7637, 0.5, 0.7637, 0.5, 0.7637, 0.5, 0.7637, 0.5, 0.7637, 0.5, 0.7637, 0.5, 0.7637, 0.5, 0.7637, 0.5, 0.7637, 0.5, 0.7637, 0.5, 0.7637, 0.5, 0.7637, 0.5, 0.7637, 0.5, 0.7637, 0.5, 0.7637, 0.5, 0.7637, 0.5, 0.7637, 0.5, 0.7637, 0.5, 0.7637, 0.5, 0.7637, 0.5, 0.7637, 0.5, 0.7637, 0.5, 0.7637, 0.5, 0.7637, 0.5, 0.7637, 0.5, 0.7637, 0.5, 0.7637, 0.5, 0.7637, 0.5, 0.7637, 0.5, 0.7637, 0.5, 0.7637, 0.5, 0.7637, 0.5, 0.7637, 0.5, 0.7637, 0.5, 0.7637, 0.5, 0.7637, 0.5, 0.7637, 0.5, 0.7637, 0.5, 0.7637, 0.5, 0.7637, 0.5, 0.7637, 0.5, 0.7637, 0.5, 0.7637, 0.5, 0.7637, 0.5, 0.7637, 0.5, 0.7637, 0.5, 0.7637, 0.5, 0.7637, 0.5, 0.7637, 0.5, 0.7637, 0.5, 0.7637, 0.5, 0.7637, 0.5, 0.7637, 0.5, 0.7637, 0.5, 0.7637, 0.5, 0.7637, 0.5, 0.7637, 0.5, 0.7637, 0.5, 0.7637, 0.5, 0.7637, 0.5, 0.7637, 0.5, 0.7637, 0.5, 0.7637, 0.5, 0.7637, 0.5, 0.7637, 0.5, 0.7637, 0.5, 0.7637, 0.5, 0.7637, 0.5, 0.7637, 0.5, 0.7637, 0.5, 0.7637, 0.5, 0.7637, 0.5, 0.7637, 0.5, 0.7637, 0.5, 0.7637, 0.5, 0.7637, 0.5, 0.7637, 0.5, 0.7637, 0.5, 0.7637, 0.5, 0.7637, 0.5, 0.7637, 0.5, 0.7637, 0.5, 0.7637, 0.5, 0.7637, 0.5, 0.7637, 0.5, 0.7637, 0.5, 0.7637, 0.5, 0.7637, 0.5, 0.7637, 0.5, 0.7637, 0.5, 0.7637, 0.5, 0.7637, 0.5, 0.7637, 0.5, 0.7637, 0.5, 0.7637, 0.5, 0.7637, 0.5, 0.7637, 0.5, 0.7637, 0.5, 0.7637, 0.5, 0.7637, 0.5, 0.7637, 0.5, 0.7637, 0.5, 0.7637, 0.5, 0.7637, 0.5, 0.7637, 0.5, 0.7637, 0.5, 0.7637, 0.5, 0.7637, 0.5, 0.7637, 0.5, 0.7637, 0.5, 0.7637, 0.5, 0.7637, 0.5, 0.7637, 0.5, 0.7637, 0.5, 0.7637, 0.5, 0.7637, 0.5, 0.7637, 0.5, 0.7637, 0.5, 0.7637, 0.5, 0.7637, 0.5, 0.7637, 0.5, 0.7637, 0.5, 0.7637, 0.5, 0.7637, 0.5, 0.7637, 0.5, 0.7637, 0.5, 0.7637, 0.5, 0.7637, 0.5, 0.7637, 0.5, 0.7637, 0.5, 0.7637, 0.5, 0.7637, 0.5, 0.7637, 0.5, 0.7637, 0.5, 0.7637, 0.5, 0.7637, 0.5, 0.7637, 0.5, 0.7637, 0.5, 0.7637, 0.5, 0.7637, 0.5, 0.7637, 0.5, 0.7637, 0.5, 0.7637, 0.5, 0.7637, 0.5, 0.7637, 0.5, 0.7637, 0.5, 0.7637, 0.5, 0.7637, 0.5, 0.7637, 0.5, 0.7637, 0.5, 0.7637, 0.5, 0.7637, 0.5, 0.7637, 0.5, 0.7637, 0.5, 0.7637, 0.5, 0.7637, 0.5, 0.7637, 0.5, 0.7637, 0.5, 0.7637, 0.5, 0.7637, 0.5, 0.7637, 0.5, 0.7637, 0.5, 0.7754, 0.5, 0.7754, 0.5, 0.7754, 0.5, 0.7754, 0.5, 0.7754, 0.5, 0.7754, 0.5, 0.7754, 0.5, 0.7754, 0.5, 0.7754, 0.5, 0.7754, 0.5, 0.7754, 0.5, 0.7754, 0.5, 0.7754, 0.5, 0.7754, 0.5, 0.7754, 0.5, 0.7754, 0.5, 0.7754, 0.5, 0.7754, 0.5, 0.7754, 0.5, 0.7754, 0.5, 0.7754, 0.5, 0.7754, 0.5, 0.7754, 0.5, 0.7754, 0.5, 0.7754, 0.5, 0.7754, 0.5, 0.7754, 0.5, 0.7754, 0.5, 0.7754, 0.5, 0.7754, 0.5, 0.7754, 0.5, 0.7754, 0.5, 0.7754, 0.5, 0.7754, 0.5, 0.7754, 0.5, 0.7754, 0.5, 0.7637, 0.5, 0.7637, 0.5, 0.7637, 0.5, 0.7637, 0.5, 0.7637, 0.5, 0.7637, 0.5, 0.7637, 0.5, 0.7637, 0.5, 0.7637, 0.5, 0.7637, 0.5, 0.7637, 0.5, 0.7637, 0.5, 0.7754, 0.5, 0.7754, 0.5, 0.7754, 0.5, 0.7754, 0.5, 0.7754, 0.5, 0.7754, 0.5, 0.7754, 0.5, 0.7754, 0.5, 0.7754, 0.5, 0.7754, 0.5, 0.7754, 0.5, 0.7754, 0.5, 0.7637, 0.5, 0.7637, 0.5, 0.7637, 0.5, 0.7637, 0.5, 0.7637, 0.5, 0.7637, 0.5, 0.7637, 0.5, 0.7637, 0.5, 0.7637, 0.5, 0.7637, 0.5, 0.7637, 0.5, 0.7637, 0.5, 0.7754, 0.5, 0.7754, 0.5, 0.7754, 0.5, 0.7754, 0.5, 0.7754, 0.5, 0.7754, 0.5, 0.7754, 0.5, 0.7754, 0.5, 0.7754, 0.5, 0.7754, 0.5, 0.7754, 0.5, 0.7754, 0.5, 0.7637, 0.5, 0.7637, 0.5, 0.7637, 0.5, 0.7637, 0.5, 0.7637, 0.5, 0.7637, 0.5, 0.7637, 0.5, 0.7637, 0.5, 0.7637, 0.5, 0.7637, 0.5, 0.7637, 0.5, 0.7637, 0.5, 0.7754, 0.5, 0.7754, 0.5, 0.7754, 0.5, 0.7754, 0.5, 0.7754, 0.5, 0.7754, 0.5, 0.7754, 0.5, 0.7754, 0.5, 0.7754, 0.5, 0.7754, 0.5, 0.7754, 0.5, 0.7754, 0.5, 0.7754, 0.5, 0.7754, 0.5, 0.7754, 0.5, 0.7754, 0.5, 0.7754, 0.5, 0.7754, 0.5, 0.7754, 0.5, 0.7754, 0.5, 0.7754, 0.5, 0.7754, 0.5, 0.7754, 0.5, 0.7754, 0.5, 0.7754, 0.5, 0.7754, 0.5, 0.7754, 0.5, 0.7754, 0.5, 0.7754, 0.5, 0.7754, 0.5, 0.7754, 0.5, 0.7754, 0.5, 0.7754, 0.5, 0.7754, 0.5, 0.7754, 0.5, 0.7754, 0.5, 0.7754, 0.5, 0.7754, 0.5, 0.7754, 0.5, 0.7754, 0.5, 0.7754, 0.5, 0.7754, 0.5, 0.7754, 0.5, 0.7754, 0.5, 0.7754, 0.5, 0.7754, 0.5, 0.7754, 0.5, 0.7754, 0.5, 0.7754, 0.5, 0.7754, 0.5, 0.7754, 0.5, 0.7754, 0.5, 0.7754, 0.5, 0.7754, 0.5, 0.7754, 0.5, 0.7754, 0.5, 0.7754, 0.5, 0.7754, 0.5, 0.7754, 0.5, 0.7754, 0.5, 0.7754, 0.5, 0.7754, 0.5, 0.7754, 0.5, 0.7754, 0.5, 0.7754, 0.5, 0.7754, 0.5, 0.7754, 0.5, 0.7754, 0.5, 0.7754, 0.5, 0.7754, 0.5, 0.7754, 0.5, 0.7754, 0.5, 0.7754, 0.5, 0.7754, 0.5, 0.7754, 0.5, 0.7754, 0.5, 0.7754, 0.5, 0.7754, 0.5, 0.7754, 0.5, 0.7754, 0.5, 0.7754, 0.5, 0.7754, 0.5, 0.7754, 0.5, 0.7754, 0.5, 0.7637, 0.5, 0.7637, 0.5, 0.7637, 0.5, 0.7637, 0.5, 0.7637, 0.5, 0.7637, 0.5, 0.7637, 0.5, 0.7637, 0.5, 0.7637, 0.5, 0.7637, 0.5, 0.7637, 0.5, 0.7637, 0.5, 0.7637, 0.5, 0.7637, 0.5, 0.7637, 0.5, 0.7637, 0.5, 0.7637, 0.5, 0.7637, 0.5, 0.7637, 0.5, 0.7637, 0.5, 0.7637, 0.5, 0.7637, 0.5, 0.7637, 0.5, 0.7637, 0.5, 0.7637, 0.5, 0.7637, 0.5, 0.7637, 0.5, 0.7637, 0.5, 0.7637, 0.5, 0.7637, 0.5, 0.7637, 0.5, 0.7637, 0.5, 0.7637, 0.5, 0.7637, 0.5, 0.7637, 0.5, 0.7637, 0.5, 0.7637, 0.5, 0.7637, 0.5, 0.7637, 0.5, 0.7637, 0.5, 0.7637, 0.5, 0.7637, 0.5, 0.7637, 0.5, 0.7637, 0.5, 0.7637, 0.5, 0.7637, 0.5, 0.7637, 0.5, 0.7637, 0.5, 0.7637, 0.5, 0.7637, 0.5, 0.7637, 0.5, 0.7637, 0.5, 0.7637, 0.5, 0.7637, 0.5, 0.7637, 0.5, 0.7637, 0.5, 0.7637, 0.5, 0.7637, 0.5, 0.7637, 0.5, 0.7637, 0.5, 0.7637, 0.5, 0.7637, 0.5, 0.7637, 0.5, 0.7637, 0.5, 0.7637, 0.5, 0.7637, 0.5, 0.7637, 0.5, 0.7637, 0.5, 0.7637, 0.5, 0.7637, 0.5, 0.7637, 0.5, 0.7637, 0.5, 0.7637, 0.5, 0.7637, 0.5, 0.7637, 0.5, 0.7637, 0.5, 0.7637, 0.5, 0.7637, 0.5, 0.7637, 0.5, 0.7637, 0.5, 0.7637, 0.5, 0.7637, 0.5, 0.7637, 0.5, 0.7637, 0.5, 0.7637, 0.5, 0.7637, 0.5, 0.7637, 0.5, 0.7637, 0.5, 0.7637, 0.5, 0.7637, 0.5, 0.7754, 0.5, 0.7754, 0.5, 0.7754, 0.5, 0.7754, 0.5, 0.7754, 0.5, 0.7754, 0.5, 0.7637, 0.5, 0.7637, 0.5, 0.7637, 0.5, 0.7637, 0.5, 0.7637, 0.5, 0.7637, 0.5, 0.7637, 0.5, 0.7637, 0.5, 0.7637, 0.5, 0.7637, 0.5, 0.7637, 0.5, 0.7637, 0.5, 0.7637, 0.5, 0.7637, 0.5, 0.7637, 0.5, 0.7637, 0.5, 0.7637, 0.5, 0.7637, 0.5, 0.7754, 0.5, 0.7754, 0.5, 0.7754, 0.5, 0.7754, 0.5, 0.7754, 0.5, 0.7754, 0.5, 0.7637, 0.5, 0.7637, 0.5, 0.7637, 0.5, 0.7637, 0.5, 0.7637, 0.5, 0.7637, 0.5, 0.7637, 0.5, 0.7637, 0.5, 0.7637, 0.5, 0.7637, 0.5, 0.7637, 0.5, 0.7637, 0.5, 0.7637, 0.5, 0.7637, 0.5, 0.7637, 0.5, 0.7637, 0.5, 0.7637, 0.5, 0.7637, 0.5, 0.7754, 0.5, 0.7754, 0.5, 0.7754, 0.5, 0.7754, 0.5, 0.7754, 0.5, 0.7754, 0.5, 0.7637, 0.5, 0.7637, 0.5, 0.7637, 0.5, 0.7637, 0.5, 0.7637, 0.5, 0.7637, 0.5, 0.7637, 0.5, 0.7637, 0.5, 0.7637, 0.5, 0.7637, 0.5, 0.7637, 0.5, 0.7637, 0.5, 0.7637, 0.5, 0.7637, 0.5, 0.7637, 0.5, 0.7754, 0.5, 0.7754, 0.5, 0.7754, 0.5, 0.7637, 0.5, 0.7637, 0.5, 0.7637, 0.5, 0.7754, 0.5, 0.7754, 0.5, 0.7754, 0.5, 0.7637, 0.5, 0.7637, 0.5, 0.7637, 0.5, 0.7637, 0.5, 0.7637, 0.5, 0.7637, 0.5, 0.7637, 0.5, 0.7637, 0.5, 0.7637, 0.5, 0.7637, 0.5, 0.7637, 0.5, 0.7637, 0.5, 0.7637, 0.5, 0.7637, 0.5, 0.7637, 0.5, 0.7637, 0.5, 0.7637, 0.5, 0.7637, 0.5, 0.7754, 0.5, 0.7754, 0.5, 0.7754, 0.5, 0.7754, 0.5, 0.7754, 0.5, 0.7754, 0.5, 0.7754, 0.5, 0.7754, 0.5, 0.7754, 0.5, 0.7754, 0.5, 0.7754, 0.5, 0.7754, 0.5, 0.7754, 0.5, 0.7754, 0.5, 0.7754, 0.5, 0.7754, 0.5, 0.7754, 0.5, 0.7754, 0.5, 0.7754, 0.5, 0.7754, 0.5, 0.7754, 0.5, 0.7754, 0.5, 0.7754, 0.5, 0.7754, 0.5, 0.7754, 0.5, 0.7754, 0.5, 0.7754, 0.5, 0.7754, 0.5, 0.7754, 0.5, 0.7754, 0.5, 0.7754, 0.5, 0.7754, 0.5, 0.7754, 0.5, 0.7754, 0.5, 0.7754, 0.5, 0.7754, 0.5, 0.7637, 0.5, 0.7637, 0.5, 0.7637, 0.5, 0.7637, 0.5, 0.7637, 0.5, 0.7637, 0.5, 0.7637, 0.5, 0.7637, 0.5, 0.7637, 0.5, 0.7637, 0.5, 0.7637, 0.5, 0.7637, 0.5, 0.7637, 0.5, 0.7637, 0.5, 0.7637, 0.5, 0.7637, 0.5, 0.7637, 0.5, 0.7637, 0.5, 0.7637, 0.5, 0.7637, 0.5, 0.7637, 0.5, 0.7637, 0.5, 0.7637, 0.5, 0.7637, 0.5, 0.7637, 0.5, 0.7637, 0.5, 0.7637, 0.5, 0.7637, 0.5, 0.7637, 0.5, 0.7637, 0.5, 0.7637, 0.5, 0.7637, 0.5, 0.7637, 0.5, 0.7637, 0.5, 0.7637, 0.5, 0.7637, 0.5, 0.7637, 0.5, 0.7637, 0.5, 0.7637, 0.5, 0.7637, 0.5, 0.7637, 0.5, 0.7637, 0.5, 0.7637, 0.5, 0.7637, 0.5, 0.7637, 0.5, 0.7637, 0.5, 0.7637, 0.5, 0.7637, 0.5, 0.7637, 0.5, 0.7637, 0.5, 0.7637, 0.5, 0.7637, 0.5, 0.7637, 0.5, 0.7637, 0.5, 0.7637, 0.5, 0.7637, 0.5, 0.7637, 0.5, 0.7637, 0.5, 0.7637, 0.5, 0.7637, 0.5, 0.7637, 0.5, 0.7637, 0.5, 0.7637, 0.5, 0.7637, 0.5, 0.7637, 0.5, 0.7637, 0.5, 0.7637, 0.5, 0.7637, 0.5, 0.7637, 0.5, 0.7637, 0.5, 0.7637, 0.5, 0.7637, 0.5])
me_ponte_corda_meio.materials.append(mat_palette_018)
me_ponte_corda_meio.use_remesh_preserve_volume = False
me_ponte_corda_meio.use_remesh_preserve_attributes = False
me_ponte_corda_meio.use_mirror_vertex_groups = False
me_ponte_corda_meio.update()
me_ponte_corda_meio.normals_split_custom_set([tuple(v) for v in zip(*[iter([-1.0, 0.0, 0.0, -1.0, 0.0, 0.0, -1.0, 0.0, 0.0, -1.0, 0.0, 0.0, -1.0, 0.0, 0.0, -1.0, 0.0, 0.0, -1.0, 0.0, 0.0, -1.0, 0.0, 0.0, -1.0, 0.0, 0.0, -1.0, 0.0, 0.0, -1.0, 0.0, 0.0, -1.0, 0.0, 0.0, -1.0, 0.0, 0.0, -1.0, 0.0, 0.0, -1.0, 0.0, 0.0, -1.0, 0.0, 0.0, -1.0, 0.0, 0.0, -1.0, 0.0, 0.0, -1.0, 0.0, 0.0, -1.0, 0.0, 0.0, -1.0, 0.0, 0.0, -1.0, 0.0, 0.0, -1.0, 0.0, 0.0, -1.0, 0.0, 0.0, -1.0, 0.0, 0.0, -1.0, 0.0, 0.0, -1.0, 0.0, 0.0, -1.0, 0.0, 0.0, -1.0, 0.0, 0.0, -1.0, 0.0, 0.0, -1.0, 0.0, 0.0, -1.0, 0.0, 0.0, -1.0, 0.0, 0.0, -1.0, 0.0, 0.0, -1.0, 0.0, 0.0, -1.0, 0.0, 0.0, -1.0, 0.0, 0.0, -1.0, 0.0, 0.0, -1.0, 0.0, 0.0, -1.0, 0.0, 0.0, -1.0, 0.0, 0.0, -1.0, 0.0, 0.0, -1.0, 0.0, 0.0, -1.0, 0.0, 0.0, -1.0, 0.0, 0.0, -1.0, 0.0, 0.0, -1.0, 0.0, 0.0, -1.0, 0.0, 0.0, -1.0, 0.0, 0.0, -1.0, 0.0, 0.0, -1.0, 0.0, 0.0, -1.0, 0.0, 0.0, -1.0, 0.0, 0.0, -1.0, 0.0, 0.0, -1.0, 0.0, 0.0, -1.0, 0.0, 0.0, -1.0, 0.0, 0.0, -1.0, 0.0, 0.0, -1.0, 0.0, 0.0, -1.0, 0.0, 0.0, -1.0, 0.0, 0.0, -1.0, 0.0, 0.0, -1.0, 0.0, 0.0, -1.0, 0.0, 0.0, -1.0, 0.0, 0.0, -1.0, 0.0, 0.0, -1.0, 0.0, 0.0, -1.0, 0.0, 0.0, -1.0, 0.0, 0.0, -1.0, 0.0, 0.0, -1.0, 0.0, 0.0, -1.0, 0.0, 0.0, -1.0, 0.0, 0.0, -1.0, 0.0, 0.0, -1.0, 0.0, 0.0, -1.0, 0.0, 0.0, -1.0, 0.0, 0.0, -1.0, 0.0, 0.0, -1.0, 0.0, 0.0, -1.0, 0.0, 0.0, -1.0, 0.0, 0.0, -1.0, 0.0, 0.0, -1.0, 0.0, 0.0, -1.0, 0.0, 0.0, -1.0, 0.0, 0.0, -1.0, 0.0, 0.0, -1.0, 0.0, 0.0, -1.0, 0.0, 0.0, -1.0, 0.0, 0.0, -1.0, 0.0, 0.0, -1.0, 0.0, 0.0, -1.0, 0.0, 0.0, -1.0, 0.0, 0.0, -1.0, 0.0, 0.0, -1.0, 0.0, 0.0, -1.0, 0.0, 0.0, -1.0, 0.0, 0.0, -1.0, 0.0, 0.0, -1.0, 0.0, 0.0, -1.0, 0.0, 0.0, -1.0, 0.0, 0.0, -1.0, 0.0, 0.0, -1.0, 0.0, 0.0, -1.0, 0.0, 0.0, -1.0, 0.0, 0.0, -1.0, 0.0, 0.0, -1.0, 0.0, 0.0, -1.0, 0.0, 0.0, -1.0, 0.0, 0.0, -1.0, 0.0, 0.0, -1.0, 0.0, 0.0, -1.0, 0.0, 0.0, -1.0, 0.0, 0.0, -1.0, 0.0, 0.0, -1.0, 0.0, 0.0, -1.0, 0.0, 0.0, -1.0, 0.0, 0.0, -1.0, 0.0, 0.0, -1.0, 0.0, 0.0, -1.0, 0.0, 0.0, -1.0, 0.0, 0.0, -1.0, 0.0, 0.0, -1.0, 0.0, 0.0, -1.0, 0.0, 0.0, -1.0, 0.0, 0.0, -1.0, 0.0, 0.0, -1.0, 0.0, 0.0, -1.0, 0.0, 0.0, -1.0, 0.0, 0.0, -1.0, 0.0, 0.0, -1.0, 0.0, 0.0, -1.0, 0.0, 0.0, -1.0, 0.0, 0.0, -1.0, 0.0, 0.0, -1.0, 0.0, 0.0, -1.0, 0.0, 0.0, -1.0, 0.0, 0.0, -1.0, 0.0, 0.0, -1.0, 0.0, 0.0, -1.0, 0.0, 0.0, -1.0, 0.0, 0.0, -1.0, 0.0, 0.0, -1.0, 0.0, 0.0, -1.0, 0.0, 0.0, -1.0, 0.0, 0.0, -1.0, 0.0, 0.0, -1.0, 0.0, 0.0, -1.0, 0.0, 0.0, -1.0, 0.0, 0.0, -1.0, 0.0, 0.0, -1.0, 0.0, 0.0, -1.0, 0.0, 0.0, -1.0, 0.0, 0.0, -1.0, 0.0, 0.0, -1.0, 0.0, 0.0, -1.0, 0.0, 0.0, -1.0, 0.0, 0.0, -1.0, 0.0, 0.0, -1.0, 0.0, 0.0, -1.0, 0.0, 0.0, -1.0, 0.0, 0.0, -1.0, 0.0, 0.0, -1.0, 0.0, 0.0, -1.0, 0.0, 0.0, -1.0, 0.0, 0.0, -1.0, 0.0, 0.0, -1.0, 0.0, 0.0, -1.0, 0.0, 0.0, -1.0, 0.0, 0.0, -1.0, 0.0, 0.0, -1.0, 0.0, 0.0, -1.0, 0.0, 0.0, -1.0, 0.0, 0.0, -1.0, 0.0, 0.0, -1.0, 0.0, 0.0, -1.0, 0.0, 0.0, -1.0, 0.0, 0.0, -1.0, 0.0, 0.0, -1.0, 0.0, 0.0, -1.0, 0.0, 0.0, -1.0, 0.0, 0.0, -1.0, 0.0, 0.0, -1.0, 0.0, 0.0, -1.0, 0.0, 0.0, -1.0, 0.0, 0.0, -1.0, 0.0, 0.0, -1.0, 0.0, 0.0, -1.0, 0.0, 0.0, -1.0, 0.0, 0.0, -1.0, 0.0, 0.0, -1.0, 0.0, 0.0, -1.0, 0.0, 0.0, -1.0, 0.0, 0.0, -1.0, 0.0, 0.0, -1.0, 0.0, 0.0, -1.0, 0.0, 0.0, -1.0, 0.0, 0.0, -1.0, 0.0, 0.0, -1.0, 0.0, 0.0, -1.0, 0.0, 0.0, -1.0, 0.0, 0.0, -1.0, 0.0, 0.0, -1.0, 0.0, 0.0, -1.0, 0.0, 0.0, -1.0, 0.0, 0.0, -1.0, 0.0, 0.0, -1.0, 0.0, 0.0, -1.0, 0.0, 0.0, -1.0, 0.0, 0.0, -1.0, 0.0, 0.0, -1.0, 0.0, 0.0, -1.0, 0.0, 0.0, -1.0, 0.0, 0.0, -1.0, 0.0, 0.0, -1.0, 0.0, 0.0, -1.0, 0.0, 0.0, 1.0, 0.0, 0.0, 1.0, 0.0, 0.0, 1.0, 0.0, 0.0, 1.0, 0.0, 0.0, 1.0, 0.0, 0.0, 1.0, 0.0, 0.0, 1.0, 0.0, 0.0, 1.0, 0.0, 0.0, 1.0, 0.0, 0.0, 1.0, 0.0, 0.0, 1.0, 0.0, 0.0, 1.0, 0.0, 0.0, 1.0, 0.0, 0.0, 1.0, 0.0, 0.0, 1.0, 0.0, 0.0, 1.0, 0.0, 0.0, 1.0, 0.0, 0.0, 1.0, 0.0, 0.0, 1.0, 0.0, 0.0, 1.0, 0.0, 0.0, 1.0, 0.0, 0.0, 1.0, 0.0, 0.0, 1.0, 0.0, 0.0, 1.0, 0.0, 0.0, 1.0, 0.0, 0.0, 1.0, 0.0, 0.0, 1.0, 0.0, 0.0, 1.0, 0.0, 0.0, 1.0, 0.0, 0.0, 1.0, 0.0, 0.0, 1.0, 0.0, 0.0, 1.0, 0.0, 0.0, 1.0, 0.0, 0.0, 1.0, 0.0, 0.0, 1.0, 0.0, 0.0, 1.0, 0.0, 0.0, 1.0, 0.0, 0.0, 1.0, 0.0, 0.0, 1.0, 0.0, 0.0, 1.0, 0.0, 0.0, 1.0, 0.0, 0.0, 1.0, 0.0, 0.0, 1.0, 0.0, 0.0, 1.0, 0.0, 0.0, 1.0, 0.0, 0.0, 1.0, 0.0, 0.0, 1.0, 0.0, 0.0, 1.0, 0.0, 0.0, 1.0, 0.0, 0.0, 1.0, 0.0, 0.0, 1.0, 0.0, 0.0, 1.0, 0.0, 0.0, 1.0, 0.0, 0.0, 1.0, 0.0, 0.0, 1.0, 0.0, 0.0, 1.0, 0.0, 0.0, 1.0, 0.0, 0.0, 1.0, 0.0, 0.0, 1.0, 0.0, 0.0, 1.0, 0.0, 0.0, 1.0, 0.0, 0.0, 1.0, 0.0, 0.0, 1.0, 0.0, 0.0, 1.0, 0.0, 0.0, 1.0, 0.0, 0.0, 1.0, 0.0, 0.0, 1.0, 0.0, 0.0, 1.0, 0.0, 0.0, 1.0, 0.0, 0.0, 1.0, 0.0, 0.0, 1.0, 0.0, 0.0, 1.0, 0.0, 0.0, 1.0, 0.0, 0.0, 1.0, 0.0, 0.0, 1.0, 0.0, 0.0, 1.0, 0.0, 0.0, 1.0, 0.0, 0.0, 1.0, 0.0, 0.0, 1.0, 0.0, 0.0, 1.0, 0.0, 0.0, 1.0, 0.0, 0.0, 1.0, 0.0, 0.0, 1.0, 0.0, 0.0, 1.0, 0.0, 0.0, 1.0, 0.0, 0.0, 1.0, 0.0, 0.0, 1.0, 0.0, 0.0, 1.0, 0.0, 0.0, 1.0, 0.0, 0.0, 1.0, 0.0, 0.0, 1.0, 0.0, 0.0, 1.0, 0.0, 0.0, 1.0, 0.0, 0.0, 1.0, 0.0, 0.0, 1.0, 0.0, 0.0, 1.0, 0.0, 0.0, 1.0, 0.0, 0.0, 1.0, 0.0, 0.0, 1.0, 0.0, 0.0, 1.0, 0.0, 0.0, 1.0, 0.0, 0.0, 1.0, 0.0, 0.0, 1.0, 0.0, 0.0, 1.0, 0.0, 0.0, 1.0, 0.0, 0.0, 1.0, 0.0, 0.0, 1.0, 0.0, 0.0, 1.0, 0.0, 0.0, 1.0, 0.0, 0.0, 1.0, 0.0, 0.0, 1.0, 0.0, 0.0, 1.0, 0.0, 0.0, 1.0, 0.0, 0.0, 1.0, 0.0, 0.0, 1.0, 0.0, 0.0, 1.0, 0.0, 0.0, 1.0, 0.0, 0.0, 1.0, 0.0, 0.0, 1.0, 0.0, 0.0, 1.0, 0.0, 0.0, 1.0, 0.0, 0.0, 1.0, 0.0, 0.0, 1.0, 0.0, 0.0, 1.0, 0.0, 0.0, 1.0, 0.0, 0.0, 1.0, 0.0, 0.0, 1.0, 0.0, 0.0, 1.0, 0.0, 0.0, 1.0, 0.0, 0.0, 1.0, 0.0, 0.0, 1.0, 0.0, 0.0, 1.0, 0.0, 0.0, 1.0, 0.0, 0.0, 1.0, 0.0, 0.0, 1.0, 0.0, 0.0, 1.0, 0.0, 0.0, 1.0, 0.0, 0.0, 1.0, 0.0, 0.0, 1.0, 0.0, 0.0, 1.0, 0.0, 0.0, 1.0, 0.0, 0.0, 1.0, 0.0, 0.0, 1.0, 0.0, 0.0, 1.0, 0.0, 0.0, 1.0, 0.0, 0.0, 1.0, 0.0, 0.0, 1.0, 0.0, 0.0, 1.0, 0.0, 0.0, 1.0, 0.0, 0.0, 1.0, 0.0, 0.0, 1.0, 0.0, 0.0, 1.0, 0.0, 0.0, 1.0, 0.0, 0.0, 1.0, 0.0, 0.0, 1.0, 0.0, 0.0, 1.0, 0.0, 0.0, 1.0, 0.0, 0.0, 1.0, 0.0, 0.0, 1.0, 0.0, 0.0, 1.0, 0.0, 0.0, 1.0, 0.0, 0.0, 1.0, 0.0, 0.0, 1.0, 0.0, 0.0, 1.0, 0.0, 0.0, 1.0, 0.0, 0.0, 1.0, 0.0, 0.0, 1.0, 0.0, 0.0, 1.0, 0.0, 0.0, 1.0, 0.0, 0.0, 1.0, 0.0, 0.0, 1.0, 0.0, 0.0, 1.0, 0.0, 0.0, 1.0, 0.0, 0.0, 1.0, 0.0, 0.0, 1.0, 0.0, 0.0, 1.0, 0.0, 0.0, 1.0, 0.0, 0.0, 1.0, 0.0, 0.0, 1.0, 0.0, 0.0, 1.0, 0.0, 0.0, 1.0, 0.0, 0.0, 1.0, 0.0, 0.0, 1.0, 0.0, 0.0, 1.0, 0.0, 0.0, 1.0, 0.0, 0.0, 1.0, 0.0, 0.0, 1.0, 0.0, 0.0, 1.0, 0.0, 0.0, 1.0, 0.0, 0.0, 1.0, 0.0, 0.0, 1.0, 0.0, 0.0, 1.0, 0.0, 0.0, 1.0, 0.0, 0.0, 1.0, 0.0, 0.0, 1.0, 0.0, 0.0, 1.0, 0.0, 0.0, 1.0, 0.0, 0.0, 1.0, 0.0, 0.0, 1.0, 0.0, 0.0, 1.0, 0.0, 0.0, 1.0, 0.0, 0.0, 1.0, 0.0, 0.0, 1.0, 0.0, 0.0, 1.0, 0.0, 0.0, 1.0, 0.0, 0.0, 1.0, 0.0, 0.0, 1.0, 0.0, 0.0, 1.0, 0.0, 0.0, 1.0, 0.0, 0.0, 1.0, 0.0, 0.0, 0.0, 0.0, 1.0, 0.0, 0.0, 1.0, 0.0, 0.0, 1.0, 0.0, 0.0, 1.0, 0.0, 0.0, 1.0, 0.0, 0.0, 1.0, 0.0, 0.0, 1.0, 0.0, 0.0, 1.0, 0.0, 0.0, 1.0, 0.0, 0.0, 1.0, 0.0, 0.0, 1.0, 0.0, 0.0, 1.0, 0.0, 0.0, 1.0, 0.0, 0.0, 1.0, 0.0, 0.0, 1.0, 0.0, 0.0, 1.0, 0.0, 0.0, 1.0, 0.0, 0.0, 1.0, 0.0, 0.0, 1.0, 0.0, 0.0, 1.0, 0.0, 0.0, 1.0, 0.0, 0.0, 1.0, 0.0, 0.0, 1.0, 0.0, 0.0, 1.0, 0.0, 0.0, 1.0, 0.0, 0.0, 1.0, 0.0, 0.0, 1.0, 0.0, 0.0, 1.0, 0.0, 0.0, 1.0, 0.0, 0.0, 1.0, 0.0, 0.0, 1.0, 0.0, 0.0, 1.0, 0.0, 0.0, 1.0, 0.0, 0.0, 1.0, 0.0, 0.0, 1.0, 0.0, 0.0, 1.0, 0.0, 0.0, 1.0, 0.0, 0.0, 1.0, 0.0, 0.0, 1.0, 0.0, 0.0, 1.0, 0.0, 0.0, 1.0, 0.0, 0.0, 1.0, 0.0, 0.0, 1.0, 0.0, 0.0, 1.0, 0.0, 0.0, 1.0, 0.0, 0.0, 1.0, 0.0, 0.0, 1.0, 0.0, 0.0, 1.0, 0.0, 0.0, 1.0, 0.0, 0.0, 1.0, 0.0, 0.0, 1.0, 0.0, 0.0, 1.0, 0.0, 0.0, 1.0, 0.0, 0.0, 1.0, 0.0, 0.0, 1.0, 0.0, 0.0, 1.0, 0.0, 0.0, 1.0, 0.0, 0.0, 1.0, 0.0, 0.0, 1.0, 0.0, 0.0, 1.0, 0.0, 0.0, 1.0, 0.0, 0.0, 1.0, 0.0, 0.0, 1.0, 0.0, 0.0, 1.0, 0.0, 0.0, 1.0, 0.0, 0.0, 1.0, 0.0, 0.0, 1.0, 0.0, 0.0, 1.0, 0.0, 0.0, 1.0, 0.0, 0.0, 1.0, 0.0, 0.0, 1.0, 0.0, 0.0, 1.0, 0.0, 0.0, 1.0, 0.0, 0.0, 1.0, 0.0, 0.0, 1.0, 0.0, 0.0, 1.0, 0.0, 0.0, 1.0, 0.0, 0.0, 1.0, 0.0, 0.0, 1.0, 0.0, 0.0, 1.0, 0.0, 0.0, 1.0, 0.0, 0.0, 1.0, 0.0, 0.0, 1.0, 0.0, 0.0, 1.0, 0.0, 0.0, 1.0, 0.0, 0.0, 1.0, 0.0, 0.0, 1.0, 0.0, 0.0, 1.0, 0.0, 0.0, 1.0, 0.0, 0.0, 1.0, 0.0, 0.0, 1.0, 0.0, 0.0, 1.0, 0.0, 0.0, 1.0, 0.0, 0.0, 1.0, 0.0, 0.0, 1.0, 0.0, 0.0, 1.0, 0.0, 0.0, 1.0, 0.0, 0.0, 1.0, 0.0, 0.0, 1.0, 0.0, 0.0, 1.0, 0.0, 0.0, 1.0, 0.0, 0.0, 1.0, 0.0, 0.0, 1.0, 0.0, 0.0, 1.0, 0.0, 0.0, 1.0, 0.0, 0.0, 1.0, 0.0, 0.0, 1.0, 0.0, 0.0, 1.0, 0.0, 0.0, 1.0, 0.0, 0.0, 1.0, 0.0, 0.0, 1.0, 0.0, 0.0, 1.0, 0.0, 0.0, 1.0, 0.0, 0.0, 1.0, 0.0, 0.0, 1.0, 0.0, 0.0, 1.0, 0.0, 0.0, 1.0, 0.0, 0.0, 1.0, 0.0, 0.0, 1.0, 0.0, 0.0, 1.0, 0.0, 0.0, 1.0, 0.0, 0.0, 1.0, 0.0, 0.0, 1.0, 0.0, 0.0, 1.0, 0.0, 0.0, 1.0, 0.0, 0.0, 1.0, 0.0, 0.0, 1.0, 0.0, 0.0, 1.0, 0.0, 0.0, 1.0, 0.0, 0.0, 1.0, 0.0, 0.0, 1.0, 0.0, 0.0, 1.0, 0.0, 0.0, 1.0, 0.0, 0.0, 1.0, 0.0, 0.0, 1.0, 0.0, 0.0, 1.0, 0.0, 0.0, 1.0, 0.0, 0.0, 1.0, 0.0, 0.0, 1.0, 0.0, 0.0, 1.0, 0.0, 0.0, 1.0, 0.0, 0.0, 1.0, 0.0, 0.0, 1.0, 0.0, 0.0, 1.0, 0.0, 0.0, 1.0, 0.0, 0.0, 1.0, 0.0, 0.0, 1.0, 0.0, 0.0, 1.0, 0.0, 0.0, 1.0, 0.0, 0.0, 1.0, 0.0, 0.0, 1.0, 0.0, 0.0, 1.0, 0.0, 0.0, 1.0, 0.0, 0.0, 1.0, 0.0, 0.0, 1.0, 0.0, 0.0, 1.0, 0.0, 0.0, 1.0, 0.0, 0.0, 1.0, 0.0, 0.0, 1.0, 0.0, 0.0, 1.0, 0.0, 0.0, 1.0, 0.0, 0.0, 1.0, 0.0, 0.0, 1.0, 0.0, 0.0, 1.0, 0.0, 0.0, 1.0, 0.0, 0.0, 1.0, 0.0, 0.0, 1.0, 0.0, 0.0, 1.0, 0.0, 0.0, 1.0, 0.0, 0.0, 1.0, 0.0, 0.0, 1.0, 0.0, 0.0, 1.0, 0.0, 0.0, 1.0, 0.0, 0.0, 1.0, 0.0, 0.0, 1.0, 0.0, 0.0, 1.0, 0.0, 0.0, 1.0, 0.0, 0.0, 1.0, 0.0, 0.0, 1.0, 0.0, 0.0, 1.0, 0.0, 0.0, 1.0, 0.0, 0.0, 1.0, 0.0, 0.0, 1.0, 0.0, 0.0, 1.0, 0.0, 0.0, 1.0, 0.0, 0.0, 1.0, 0.0, 0.0, 1.0, 0.0, 0.0, 1.0, 0.0, 0.0, 1.0, 0.0, 0.0, 1.0, 0.0, 0.0, 1.0, 0.0, 0.0, 1.0, 0.0, 0.0, 1.0, 0.0, 0.0, 1.0, 0.0, 0.0, 1.0, 0.0, 0.0, 1.0, 0.0, 0.0, 1.0, 0.0, 0.0, 1.0, 0.0, 0.0, 1.0, 0.0, 0.0, 1.0, 0.0, 0.0, 1.0, 0.0, 0.0, 1.0, 0.0, 0.0, 1.0, 0.0, 0.0, 1.0, 0.0, 0.0, 1.0, 0.0, 0.0, 1.0, 0.0, 0.0, 1.0, 0.0, 0.0, 1.0, 0.0, 0.0, 1.0, 0.0, 0.0, 1.0, 0.0, 0.0, 1.0, 0.0, 0.0, 1.0, 0.0, 0.0, 1.0, 0.0, 0.0, 1.0, 0.0, 0.0, 1.0, 0.0, 0.0, 1.0, 0.0, 0.0, 1.0, 0.0, 0.0, 1.0, 0.0, 0.0, 1.0, 0.0, 0.0, 1.0, 0.0, 0.0, 1.0, 0.0, 0.0, 1.0, 0.0, 0.0, 1.0, 0.0, 0.0, 1.0, 0.0, 0.0, 1.0, 0.0, 0.0, 1.0, 0.0, 0.0, 1.0, 0.0, 0.0, 1.0, 0.0, 0.0, 1.0, 0.0, 0.0, 1.0, 0.0, 0.0, 1.0, 0.0, 0.0, 1.0, 0.0, 0.0, 1.0, 0.0, 0.0, 1.0, 0.0, 0.0, 1.0, 0.0, 0.0, 1.0, 0.0, 0.0, 1.0, 0.0, 0.0, 1.0, 0.0, 0.0, 1.0, 0.0, 0.0, 1.0, 0.0, 0.0, 1.0, 0.0, 0.0, 1.0, 0.0, 0.0, 1.0, 0.0, 0.0, 1.0, 0.0, 0.0, 1.0, 0.0, 0.0, 1.0, 0.0, 0.0, 1.0, 0.0, 0.0, 1.0, 0.0, 0.0, 1.0, 0.0, 0.0, 1.0, 0.0, 0.0, 1.0, 0.0, 0.0, 1.0, 0.0, 0.0, 1.0, 0.0, 0.0, 1.0, 0.0, 0.0, 1.0, 0.0, 0.0, 1.0, 0.0, 0.0, 1.0, 0.0, 0.0, 1.0, 0.0, 0.0, -1.0, 0.0, 0.0, -1.0, 0.0, 0.0, -1.0, 0.0, 0.0, -1.0, 0.0, 0.0, -1.0, 0.0, 0.0, -1.0, 0.0, 0.0, -1.0, 0.0, 0.0, -1.0, 0.0, 0.0, -1.0, 0.0, 0.0, -1.0, 0.0, 0.0, -1.0, 0.0, 0.0, -1.0, 0.0, 0.0, -1.0, 0.0, 0.0, -1.0, 0.0, 0.0, -1.0, 0.0, 0.0, -1.0, 0.0, 0.0, -1.0, 0.0, 0.0, -1.0, 0.0, 0.0, -1.0, 0.0, 0.0, -1.0, 0.0, 0.0, -1.0, 0.0, 0.0, -1.0, 0.0, 0.0, -1.0, 0.0, 0.0, -1.0, 0.0, 0.0, -1.0, 0.0, 0.0, -1.0, 0.0, 0.0, -1.0, 0.0, 0.0, -1.0, 0.0, 0.0, -1.0, 0.0, 0.0, -1.0, 0.0, 0.0, -1.0, 0.0, 0.0, -1.0, 0.0, 0.0, -1.0, 0.0, 0.0, -1.0, 0.0, 0.0, -1.0, 0.0, 0.0, -1.0, 0.0, 0.0, -1.0, 0.0, 0.0, -1.0, 0.0, 0.0, -1.0, 0.0, 0.0, -1.0, 0.0, 0.0, -1.0, 0.0, 0.0, -1.0, 0.0, 0.0, -1.0, 0.0, 0.0, -1.0, 0.0, 0.0, -1.0, 0.0, 0.0, -1.0, 0.0, 0.0, -1.0, 0.0, 0.0, -1.0, 0.0, 0.0, -1.0, 0.0, 0.0, -1.0, 0.0, 0.0, -1.0, 0.0, 0.0, -1.0, 0.0, 0.0, -1.0, 0.0, 0.0, -1.0, 0.0, 0.0, -1.0, 0.0, 0.0, -1.0, 0.0, 0.0, -1.0, 0.0, 0.0, -1.0, 0.0, 0.0, -1.0, 0.0, 0.0, -1.0, 0.0, 0.0, -1.0, 0.0, 0.0, -1.0, 0.0, 0.0, -1.0, 0.0, 0.0, -1.0, 0.0, 0.0, -1.0, 0.0, 0.0, -1.0, 0.0, 0.0, -1.0, 0.0, 0.0, -1.0, 0.0, 0.0, -1.0, 0.0, 0.0, -1.0, 0.0, 0.0, -1.0, 0.0, 0.0, -1.0, 0.0, 0.0, -1.0, 0.0, 0.0, -1.0, 0.0, 0.0, -1.0, 0.0, 0.0, -1.0, 0.0, 0.0, -1.0, 0.0, 0.0, -1.0, 0.0, 0.0, -1.0, 0.0, 0.0, -1.0, 0.0, 0.0, -1.0, 0.0, 0.0, -1.0, 0.0, 0.0, -1.0, 0.0, 0.0, -1.0, 0.0, 0.0, -1.0, 0.0, 0.0, -1.0, 0.0, 0.0, -1.0, 0.0, 0.0, -1.0, 0.0, 0.0, -1.0, 0.0, 0.0, -1.0, 0.0, 0.0, -1.0, 0.0, 0.0, -1.0, 0.0, 0.0, -1.0, 0.0, 0.0, -1.0, 0.0, 0.0, -1.0, 0.0, 0.0, -1.0, 0.0, 0.0, -1.0, 0.0, 0.0, -1.0, 0.0, 0.0, -1.0, 0.0, 0.0, -1.0, 0.0, 0.0, -1.0, 0.0, 0.0, -1.0, 0.0, 0.0, -1.0, 0.0, 0.0, -1.0, 0.0, 0.0, -1.0, 0.0, 0.0, -1.0, 0.0, 0.0, -1.0, 0.0, 0.0, -1.0, 0.0, 0.0, -1.0, 0.0, 0.0, -1.0, 0.0, 0.0, -1.0, 0.0, 0.0, -1.0, 0.0, 0.0, -1.0, 0.0, 0.0, -1.0, 0.0, 0.0, -1.0, 0.0, 0.0, -1.0, 0.0, 0.0, -1.0, 0.0, 0.0, -1.0, 0.0, 0.0, -1.0, 0.0, 0.0, -1.0, 0.0, 0.0, -1.0, 0.0, 0.0, -1.0, 0.0, 0.0, -1.0, 0.0, 0.0, -1.0, 0.0, 0.0, -1.0, 0.0, 0.0, -1.0, 0.0, 0.0, -1.0, 0.0, 0.0, -1.0, 0.0, 0.0, -1.0, 0.0, 0.0, -1.0, 0.0, 0.0, -1.0, 0.0, 0.0, -1.0, 0.0, 0.0, -1.0, 0.0, 0.0, -1.0, 0.0, 0.0, -1.0, 0.0, 0.0, -1.0, 0.0, 0.0, -1.0, 0.0, 0.0, -1.0, 0.0, 0.0, -1.0, 0.0, 0.0, -1.0, 0.0, 0.0, -1.0, 0.0, 0.0, -1.0, 0.0, 0.0, -1.0, 0.0, 0.0, -1.0, 0.0, 0.0, -1.0, 0.0, 0.0, -1.0, 0.0, 0.0, -1.0, 0.0, 0.0, -1.0, 0.0, 0.0, -1.0, 0.0, 0.0, -1.0, 0.0, 0.0, -1.0, 0.0, 0.0, -1.0, 0.0, 0.0, -1.0, 0.0, 0.0, -1.0, 0.0, 0.0, -1.0, 0.0, 0.0, -1.0, 0.0, 0.0, -1.0, 0.0, 0.0, -1.0, 0.0, 0.0, -1.0, 0.0, 0.0, -1.0, 0.0, 0.0, -1.0, 0.0, 0.0, -1.0, 0.0, 0.0, -1.0, 0.0, 0.0, -1.0, 0.0, 0.0, -1.0, 0.0, 0.0, -1.0, 0.0, 0.0, -1.0, 0.0, 0.0, -1.0, 0.0, 0.0, -1.0, 0.0, 0.0, -1.0, 0.0, 0.0, -1.0, 0.0, 0.0, -1.0, 0.0, 0.0, -1.0, 0.0, 0.0, -1.0, 0.0, 0.0, -1.0, 0.0, 0.0, -1.0, 0.0, 0.0, -1.0, 0.0, 0.0, -1.0, 0.0, 0.0, -1.0, 0.0, 0.0, -1.0, 0.0, 0.0, -1.0, 0.0, 0.0, -1.0, 0.0, 0.0, -1.0, 0.0, 0.0, -1.0, 0.0, 0.0, -1.0, 0.0, 0.0, -1.0, 0.0, 0.0, -1.0, 0.0, 0.0, -1.0, 0.0, 0.0, -1.0, 0.0, 0.0, -1.0, 0.0, 0.0, -1.0, 0.0, 0.0, -1.0, 0.0, 0.0, -1.0, 0.0, 0.0, -1.0, 0.0, 0.0, -1.0, 0.0, 0.0, -1.0, 0.0, 0.0, -1.0, 0.0, 0.0, -1.0, 0.0, 0.0, -1.0, 0.0, 0.0, -1.0, 0.0, 0.0, -1.0, 0.0, 0.0, -1.0, 0.0, 0.0, -1.0, 0.0, 0.0, -1.0, 0.0, 0.0, -1.0, 0.0, 0.0, -1.0, 0.0, 0.0, -1.0, 0.0, 0.0, -1.0, 0.0, 0.0, -1.0, 0.0, 0.0, -1.0, 0.0, 0.0, -1.0, 0.0, 0.0, -1.0, 0.0, 0.0, -1.0, 0.0, 0.0, -1.0, 0.0, 0.0, -1.0, 0.0, 0.0, -1.0, 0.0, 0.0, -1.0, 0.0, 0.0, -1.0, 0.0, 0.0, -1.0, 0.0, 0.0, -1.0, 0.0, 0.0, -1.0, 0.0, 0.0, -1.0, 0.0, 0.0, -1.0, 0.0, 0.0, -1.0, 0.0, 0.0, -1.0, 0.0, 0.0, -1.0, 0.0, 0.0, -1.0, 0.0, 0.0, -1.0, 0.0, 0.0, -1.0, 0.0, 0.0, -1.0, 0.0, 0.0, -1.0, 0.0, 0.0, -1.0, 0.0, 0.0, -1.0, 0.0, 0.0, -1.0, 0.0, 0.0, -1.0, 0.0, 0.0, -1.0, 0.0, 0.0, -1.0, 0.0, 0.0, -1.0, 0.0, 0.0, -1.0, 0.0, 0.0, -1.0, 0.0, 0.0, -1.0, 0.0, 0.0, -1.0, 0.0, 0.0, -1.0, 0.0, 0.0, -1.0, 0.0, 0.0, -1.0, 0.0, 0.0, -1.0, 0.0, 0.0, -1.0, 0.0, 0.0, -1.0, 0.0, 0.0, -1.0, 0.0, 0.0, -1.0, 0.0, 0.0, -1.0, 0.0, 0.0, -1.0, 0.0, 0.0, -1.0, 0.0, 0.0, -1.0, 0.0, 0.0, -1.0, 0.0, 0.0, -1.0, 0.0, 0.0, -1.0, 0.0, 0.0, -1.0, 0.0, -1.0, 0.0, 0.0, -1.0, 0.0, 0.0, -1.0, 0.0, 0.0, -1.0, 0.0, 0.0, -1.0, 0.0, 0.0, -1.0, 0.0, 0.0, -1.0, 0.0, 0.0, -1.0, 0.0, 0.0, -1.0, 0.0, 0.0, -1.0, 0.0, 0.0, -1.0, 0.0, 0.0, -1.0, 0.0, 0.0, -1.0, 0.0, 0.0, -1.0, 0.0, 0.0, -1.0, 0.0, 0.0, -1.0, 0.0, 0.0, -1.0, 0.0, 0.0, -1.0, 0.0, 0.0, -1.0, 0.0, 0.0, -1.0, 0.0, 0.0, -1.0, 0.0, 0.0, -1.0, 0.0, 0.0, -1.0, 0.0, 0.0, -1.0, 0.0, 0.0, -1.0, 0.0, 0.0, -1.0, 0.0, 0.0, -1.0, 0.0, 0.0, -1.0, 0.0, 0.0, -1.0, 0.0, 0.0, -1.0, 0.0, 0.0, -1.0, 0.0, 0.0, -1.0, 0.0, 0.0, -1.0, 0.0, 0.0, -1.0, 0.0, 0.0, -1.0, 0.0, 0.0, -1.0, 0.0, 0.0, -1.0, 0.0, 0.0, -1.0, 0.0, 0.0, -1.0, 0.0, 0.0, -1.0, 0.0, 0.0, -1.0, 0.0, 0.0, -1.0, 0.0, 0.0, -1.0, 0.0, 0.0, -1.0, 0.0, 0.0, -1.0, 0.0, 0.0, -1.0, 0.0, 0.0, -1.0, 0.0, 0.0, -1.0, 0.0, 0.0, -1.0, 0.0, 0.0, -1.0, 0.0, 0.0, -1.0, 0.0, 0.0, -1.0, 0.0, 0.0, -1.0, 0.0, 0.0, -1.0, 0.0, 0.0, -1.0, 0.0, 0.0, -1.0, 0.0, 0.0, -1.0, 0.0, 0.0, -1.0, 0.0, 0.0, -1.0, 0.0, 0.0, -1.0, 0.0, 0.0, -1.0, 0.0, 0.0, -1.0, 0.0, 0.0, -1.0, 0.0, 0.0, -1.0, 0.0, 0.0, -1.0, 0.0, 0.0, -1.0, 0.0, 0.0, -1.0, 0.0, 0.0, -1.0, 0.0, 0.0, -1.0, 0.0, 0.0, -1.0, 0.0, 0.0, -1.0, 0.0, 0.0, -1.0, 0.0, 0.0, -1.0, 0.0, 0.0, -1.0, 0.0, 0.0, -1.0, 0.0, 0.0, -1.0, 0.0, 0.0, -1.0, 0.0, 0.0, -1.0, 0.0, 0.0, -1.0, 0.0, 0.0, -1.0, 0.0, 0.0, -1.0, 0.0, 0.0, -1.0, 0.0, 0.0, -1.0, 0.0, 0.0, -1.0, 0.0, 0.0, -1.0, 0.0, 0.0, -1.0, 0.0, 0.0, -1.0, 0.0, 0.0, -1.0, 0.0, 0.0, -1.0, 0.0, 0.0, -1.0, 0.0, 0.0, -1.0, 0.0, 0.0, -1.0, 0.0, 0.0, -1.0, 0.0, 0.0, -1.0, 0.0, 0.0, -1.0, 0.0, 0.0, -1.0, 0.0, 0.0, -1.0, 0.0, 0.0, -1.0, 0.0, 0.0, -1.0, 0.0, 0.0, -1.0, 0.0, 0.0, -1.0, 0.0, 0.0, -1.0, 0.0, 0.0, -1.0, 0.0, 0.0, -1.0, 0.0, 0.0, -1.0, 0.0, 0.0, -1.0, 0.0, 0.0, -1.0, 0.0, 0.0, -1.0, 0.0, 0.0, -1.0, 0.0, 0.0, -1.0, 0.0, 0.0, -1.0, 0.0, 0.0, -1.0, 0.0, 0.0, -1.0, 0.0, 0.0, -1.0, 0.0, 0.0, -1.0, 0.0, 0.0, -1.0, 0.0, 0.0, -1.0, 0.0, 0.0, -1.0, 0.0, 0.0, -1.0, 0.0, 0.0, -1.0, 0.0, 0.0, -1.0, 0.0, 0.0, -1.0, 0.0, 0.0, -1.0, 0.0, 0.0, -1.0, 0.0, 0.0, -1.0, 0.0, 0.0, -1.0, 0.0, 0.0, -1.0, 0.0, 0.0, -1.0, 0.0, 0.0, -1.0, 0.0, 0.0, -1.0, 0.0, 0.0, -1.0, 0.0, 0.0, -1.0, 0.0, 0.0, -1.0, 0.0, 0.0, -1.0, 0.0, 0.0, -1.0, 0.0, 0.0, -1.0, 0.0, 0.0, -1.0, 0.0, 0.0, -1.0, 0.0, 0.0, -1.0, 0.0, 0.0, -1.0, 0.0, 0.0, -1.0, 0.0, 0.0, -1.0, 0.0, 0.0, -1.0, 0.0, 0.0, -1.0, 0.0, 0.0, -1.0, 0.0, 0.0, -1.0, 0.0, 0.0, -1.0, 0.0, 0.0, -1.0, 0.0, 0.0, -1.0, 0.0, 0.0, -1.0, 0.0, 0.0, -1.0, 0.0, 0.0, -1.0, 0.0, 0.0, -1.0, 0.0, 0.0, -1.0, 0.0, 0.0, -1.0, 0.0, 0.0, -1.0, 0.0, 0.0, -1.0, 0.0, 0.0, -1.0, 0.0, 0.0, -1.0, 0.0, 0.0, -1.0, 0.0, 0.0, -1.0, 0.0, 0.0, -1.0, 0.0, 0.0, -1.0, 0.0, 0.0, -1.0, 0.0, 0.0, -1.0, 0.0, 0.0, -1.0, 0.0, 0.0, -1.0, 0.0, 0.0, -1.0, 0.0, 0.0, -1.0, 0.0, 0.0, -1.0, 0.0, 0.0, -1.0, 0.0, 0.0, -1.0, 0.0, 0.0, -1.0, 0.0, 0.0, -1.0, 0.0, 0.0, -1.0, 0.0, 0.0, -1.0, 0.0, 0.0, -1.0, 0.0, 0.0, -1.0, 0.0, 0.0, -1.0, 0.0, 0.0, -1.0, 0.0, 0.0, -1.0, 0.0, 0.0, -1.0, 0.0, 0.0, -1.0, 0.0, 0.0, -1.0, 0.0, 0.0, -1.0, 0.0, 0.0, -1.0, 0.0, 0.0, -1.0, 0.0, 0.0, -1.0, 0.0, 0.0, -1.0, 0.0, 0.0, -1.0, 0.0, 0.0, -1.0, 0.0, 0.0, -1.0, 0.0, 0.0, -1.0, 0.0, 0.0, -1.0, 0.0, 0.0, -1.0, 0.0, 0.0, -1.0, 0.0, 0.0, -1.0, 0.0, 0.0, -1.0, 0.0, 0.0, -1.0, 0.0, 0.0, -1.0, 0.0, 0.0, -1.0, 0.0, 0.0, -1.0, 0.0, 0.0, -1.0, 0.0, 0.0, -1.0, 0.0, 0.0, -1.0, 0.0, 0.0, -1.0, 0.0, 0.0, -1.0, 0.0, 0.0, -1.0, 0.0, 0.0, -1.0, 0.0, 0.0, -1.0, 0.0, 0.0, -1.0, 0.0, 0.0, -1.0, 0.0, 0.0, -1.0, 0.0, 0.0, -1.0, 0.0, 0.0, -1.0, 0.0, 0.0, -1.0, 0.0, 0.0, -1.0, 0.0, 0.0, -1.0, 0.0, 0.0, -1.0, 0.0, 0.0, -1.0, 0.0, 0.0, -1.0, 0.0, 0.0, -1.0, 0.0, 0.0, 1.0, 0.0, 0.0, 1.0, 0.0, 0.0, 1.0, 0.0, 0.0, 1.0, 0.0, 0.0, 1.0, 0.0, 0.0, 1.0, 0.0, 0.0, 1.0, 0.0, 0.0, 1.0, 0.0, 0.0, 1.0, 0.0, 0.0, 1.0, 0.0, 0.0, 1.0, 0.0, 0.0, 1.0, 0.0, 0.0, 1.0, 0.0, 0.0, 1.0, 0.0, 0.0, 1.0, 0.0, 0.0, 1.0, 0.0, 0.0, 1.0, 0.0, 0.0, 1.0, 0.0, 0.0, 1.0, 0.0, 0.0, 1.0, 0.0, 0.0, 1.0, 0.0, 0.0, 1.0, 0.0, 0.0, 1.0, 0.0, 0.0, 1.0, 0.0, 0.0, 1.0, 0.0, 0.0, 1.0, 0.0, 0.0, 1.0, 0.0, 0.0, 1.0, 0.0, 0.0, 1.0, 0.0, 0.0, 1.0, 0.0, 0.0, 1.0, 0.0, 0.0, 1.0, 0.0, 0.0, 1.0, 0.0, 0.0, 1.0, 0.0, 0.0, 1.0, 0.0, 0.0, 1.0, 0.0, 0.0, 1.0, 0.0, 0.0, 1.0, 0.0, 0.0, 1.0, 0.0, 0.0, 1.0, 0.0, 0.0, 1.0, 0.0, 0.0, 1.0, 0.0, 0.0, 1.0, 0.0, 0.0, 1.0, 0.0, 0.0, 1.0, 0.0, 0.0, 1.0, 0.0, 0.0, 1.0, 0.0, 0.0, 1.0, 0.0, 0.0, 1.0, 0.0, 0.0, 1.0, 0.0, 0.0, 1.0, 0.0, 0.0, 1.0, 0.0, 0.0, 1.0, 0.0, 0.0, 1.0, 0.0, 0.0, 1.0, 0.0, 0.0, 1.0, 0.0, 0.0, 1.0, 0.0, 0.0, 1.0, 0.0, 0.0, 1.0, 0.0, 0.0, 1.0, 0.0, 0.0, 1.0, 0.0, 0.0, 1.0, 0.0, 0.0, 1.0, 0.0, 0.0, 1.0, 0.0, 0.0, 1.0, 0.0, 0.0, 1.0, 0.0, 0.0, 1.0, 0.0, 0.0, 1.0, 0.0, 0.0, 1.0, 0.0, 0.0, 1.0, 0.0, 0.0, 1.0, 0.0, 0.0, 1.0, 0.0, 0.0, 1.0, 0.0, 0.0, 1.0, 0.0, 0.0, 1.0, 0.0, 0.0, 1.0, 0.0, 0.0, 1.0, 0.0, 0.0, 1.0, 0.0, 0.0, 1.0, 0.0, 0.0, 1.0, 0.0, 0.0, 1.0, 0.0, 0.0, 1.0, 0.0, 0.0, 1.0, 0.0, 0.0, 1.0, 0.0, 0.0, 1.0, 0.0, 0.0, 1.0, 0.0, 0.0, 1.0, 0.0, 0.0, 1.0, 0.0, 0.0, 1.0, 0.0, 0.0, 1.0, 0.0, 0.0, 1.0, 0.0, 0.0, 1.0, 0.0, 0.0, 1.0, 0.0, 0.0, 1.0, 0.0, 0.0, 1.0, 0.0, 0.0, 1.0, 0.0, 0.0, 1.0, 0.0, 0.0, 1.0, 0.0, 0.0, 1.0, 0.0, 0.0, 1.0, 0.0, 0.0, 1.0, 0.0, 0.0, 1.0, 0.0, 0.0, 1.0, 0.0, 0.0, 1.0, 0.0, 0.0, 1.0, 0.0, 0.0, 1.0, 0.0, 0.0, 1.0, 0.0, 0.0, 1.0, 0.0, 0.0, 1.0, 0.0, 0.0, 1.0, 0.0, 0.0, 1.0, 0.0, 0.0, 1.0, 0.0, 0.0, 1.0, 0.0, 0.0, 1.0, 0.0, 0.0, 1.0, 0.0, 0.0, 1.0, 0.0, 0.0, 1.0, 0.0, 0.0, 1.0, 0.0, 0.0, 1.0, 0.0, 0.0, 1.0, 0.0, 0.0, 1.0, 0.0, 0.0, 1.0, 0.0, 0.0, 1.0, 0.0, 0.0, 1.0, 0.0, 0.0, 1.0, 0.0, 0.0, 1.0, 0.0, 0.0, 1.0, 0.0, 0.0, 1.0, 0.0, 0.0, 1.0, 0.0, 0.0, 1.0, 0.0, 0.0, 1.0, 0.0, 0.0, 1.0, 0.0, 0.0, 1.0, 0.0, 0.0, 1.0, 0.0, 0.0, 1.0, 0.0, 0.0, 1.0, 0.0, 0.0, 1.0, 0.0, 0.0, 1.0, 0.0, 0.0, 1.0, 0.0, 0.0, 1.0, 0.0, 0.0, 1.0, 0.0, 0.0, 1.0, 0.0, 0.0, 1.0, 0.0, 0.0, 1.0, 0.0, 0.0, 1.0, 0.0, 0.0, 1.0, 0.0, 0.0, 1.0, 0.0, 0.0, 1.0, 0.0, 0.0, 1.0, 0.0, 0.0, 1.0, 0.0, 0.0, 1.0, 0.0, 0.0, 1.0, 0.0, 0.0, 1.0, 0.0, 0.0, 1.0, 0.0, 0.0, 1.0, 0.0, 0.0, 1.0, 0.0, 0.0, 1.0, 0.0, 0.0, 1.0, 0.0, 0.0, 1.0, 0.0, 0.0, 1.0, 0.0, 0.0, 1.0, 0.0, 0.0, 1.0, 0.0, 0.0, 1.0, 0.0, 0.0, 1.0, 0.0, 0.0, 1.0, 0.0, 0.0, 1.0, 0.0, 0.0, 1.0, 0.0, 0.0, 1.0, 0.0, 0.0, 1.0, 0.0, 0.0, 1.0, 0.0, 0.0, 1.0, 0.0, 0.0, 1.0, 0.0, 0.0, 1.0, 0.0, 0.0, 1.0, 0.0, 0.0, 1.0, 0.0, 0.0, 1.0, 0.0, 0.0, 1.0, 0.0, 0.0, 1.0, 0.0, 0.0, 1.0, 0.0, 0.0, 1.0, 0.0, 0.0, 1.0, 0.0, 0.0, 1.0, 0.0, 0.0, 1.0, 0.0, 0.0, 1.0, 0.0, 0.0, 1.0, 0.0, 0.0, 1.0, 0.0, 0.0, 1.0, 0.0, 0.0, 1.0, 0.0, 0.0, 1.0, 0.0, 0.0, 1.0, 0.0, 0.0, 1.0, 0.0, 0.0, 1.0, 0.0, 0.0, 1.0, 0.0, 0.0, 1.0, 0.0, 0.0, 1.0, 0.0, 0.0, 1.0, 0.0, 0.0, 1.0, 0.0, 0.0, 1.0, 0.0, 0.0, 1.0, 0.0, 0.0, 1.0, 0.0, 0.0, 1.0, 0.0, 0.0, 1.0, 0.0, 0.0, 1.0, 0.0, 0.0, 1.0, 0.0, 0.0, 1.0, 0.0, 0.0, 1.0, 0.0, 0.0, 1.0, 0.0, 0.0, 1.0, 0.0, 0.0, 1.0, 0.0, 0.0, 1.0, 0.0, 0.0, 1.0, 0.0, 0.0, 1.0, 0.0, 0.0, 1.0, 0.0, 0.0, 1.0, 0.0, 0.0, 1.0, 0.0, 0.0, 1.0, 0.0])] * 3)])

# ---- objects
ob_ponte_corda_meio = bpy.data.objects.new('Ponte_corda_meio', me_ponte_corda_meio)

# ---- transforms, parenting, visibility, modifiers, constraints
ob_ponte_corda_meio.location = (0.0, 0.0, 0.0)
ob_ponte_corda_meio.rotation_euler = (1.571, -0.0, 0.0)
ob_ponte_corda_meio.lineart.crease_threshold = 0.0

# ---- collection membership
col_collection_1.objects.link(ob_ponte_corda_meio)

# ---- scene / render settings (as saved in the file)
scene.frame_start = 1; scene.frame_end = 250; scene.frame_set(1)
scene.render.engine = 'BLENDER_EEVEE_NEXT'
scene.render.resolution_percentage = 50
scene.render.dither_intensity = 0.0
scene.cycles.use_denoising = False
scene.cycles.samples = 128
scene.cycles.sampling_pattern = 'TABULATED_SOBOL'
scene.cycles.use_adaptive_sampling = False
scene.cycles.use_light_tree = False
scene.cycles.blur_glossy = 0.0
scene.cycles.sample_clamp_indirect = 0.0
scene.view_settings.view_transform = 'Standard'
bpy.context.view_layer.update()

# ---- added for rendering (the .blend has no active camera and no usable light): camera, sun
cam_auto = bpy.data.cameras.new('AutoCamera')
cam_auto.lens = 50.0
cam_auto.sensor_width = 36.0
cam_auto.clip_end = 1000.0
ob_auto_camera = bpy.data.objects.new('AutoCamera', cam_auto)
scene.collection.objects.link(ob_auto_camera)
ob_auto_camera.location = (51.272, -55.1264, 85.4176)
ob_auto_camera.rotation_euler = (1.09748, -7.21219e-08, 0.694738)
scene.camera = ob_auto_camera
light_auto_sun = bpy.data.lights.new('AutoSun', 'SUN')
light_auto_sun.energy = 3.0
light_auto_sun.angle = 0.0523599
ob_auto_sun = bpy.data.objects.new('AutoSun', light_auto_sun)
scene.collection.objects.link(ob_auto_sun)
ob_auto_sun.rotation_euler = (0.872665, 0.174533, 0.523599)
bpy.context.view_layer.update()
